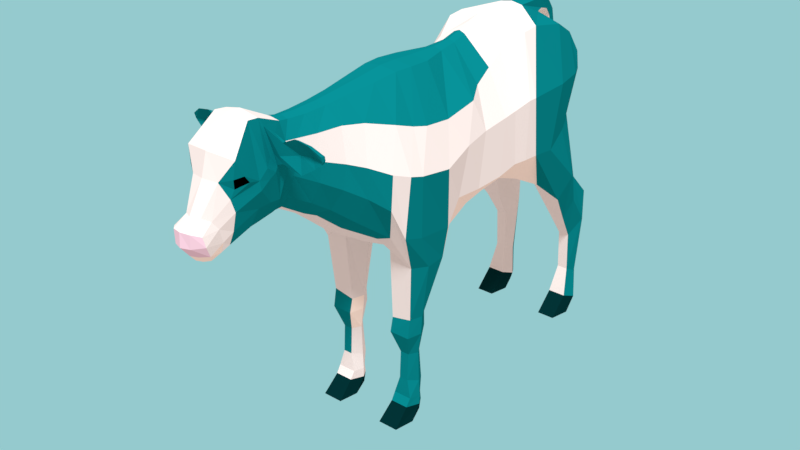# Source: Sketchfab_2017_07_26_20_12_05.blend  (saved by Blender 2.78.0; exported with 4.5.12 LTS)
import bpy
from mathutils import Matrix  # noqa: F401  (used for matrix-valued properties, if any)

bpy.ops.wm.read_factory_settings(use_empty=True)
scene = bpy.context.scene
scene.name = 'Scene'

# ---- collections
col_collection_1 = bpy.data.collections.new('Collection 1'); scene.collection.children.link(col_collection_1)

# ---- materials (node trees are filled in below, after node groups)
mat_blanc = bpy.data.materials.new('blanc')
mat_blanc.alpha_threshold = 0.0
mat_blanc.roughness = 0.5
mat_taches = bpy.data.materials.new('taches')
mat_taches.alpha_threshold = 0.0
mat_taches.roughness = 0.5
mat_noir = bpy.data.materials.new('noir')
mat_noir.alpha_threshold = 0.0
mat_noir.roughness = 0.5
mat_rose = bpy.data.materials.new('rose')
mat_rose.alpha_threshold = 0.0
mat_rose.roughness = 0.5
mat_sabots = bpy.data.materials.new('sabots')
mat_sabots.alpha_threshold = 0.0
mat_sabots.roughness = 0.5
mat_blanc_sale = bpy.data.materials.new('blanc sale')
mat_blanc_sale.alpha_threshold = 0.0
mat_blanc_sale.roughness = 0.5

# ---- material node trees
mat_blanc.use_nodes = True; mat_blanc.node_tree.nodes.clear()
_N = mat_blanc.node_tree.nodes; _L = mat_blanc.node_tree.links
n0 = _N.new('ShaderNodeOutputMaterial'); n0.name = 'Material Output'; n0.location = (300, 300)
n1 = _N.new('ShaderNodeBsdfDiffuse'); n1.name = 'Diffuse BSDF'; n1.location = (10, 300)
_L.new(n1.outputs[0], n0.inputs[0])
n0.is_active_output = True
mat_taches.use_nodes = True; mat_taches.node_tree.nodes.clear()
_N = mat_taches.node_tree.nodes; _L = mat_taches.node_tree.links
n0 = _N.new('ShaderNodeOutputMaterial'); n0.name = 'Material Output'; n0.location = (300, 300)
n1 = _N.new('ShaderNodeBsdfDiffuse'); n1.name = 'Diffuse BSDF'; n1.location = (10, 300)
n1.inputs[0].default_value = (0.001518, 0.2051, 0.2346, 1.0)
_L.new(n1.outputs[0], n0.inputs[0])
n0.is_active_output = True
mat_noir.use_nodes = True; mat_noir.node_tree.nodes.clear()
_N = mat_noir.node_tree.nodes; _L = mat_noir.node_tree.links
n0 = _N.new('ShaderNodeOutputMaterial'); n0.name = 'Material Output'; n0.location = (300, 300)
n1 = _N.new('ShaderNodeBsdfDiffuse'); n1.name = 'Diffuse BSDF'; n1.location = (10, 300)
n1.inputs[0].default_value = (0.0, 0.0, 0.0, 1.0)
_L.new(n1.outputs[0], n0.inputs[0])
n0.is_active_output = True
mat_rose.use_nodes = True; mat_rose.node_tree.nodes.clear()
_N = mat_rose.node_tree.nodes; _L = mat_rose.node_tree.links
n0 = _N.new('ShaderNodeOutputMaterial'); n0.name = 'Material Output'; n0.location = (300, 300)
n1 = _N.new('ShaderNodeBsdfDiffuse'); n1.name = 'Diffuse BSDF'; n1.location = (10, 300)
n1.inputs[0].default_value = (0.8, 0.6243, 0.7695, 1.0)
_L.new(n1.outputs[0], n0.inputs[0])
n0.is_active_output = True
mat_sabots.use_nodes = True; mat_sabots.node_tree.nodes.clear()
_N = mat_sabots.node_tree.nodes; _L = mat_sabots.node_tree.links
n0 = _N.new('ShaderNodeOutputMaterial'); n0.name = 'Material Output'; n0.location = (300, 300)
n1 = _N.new('ShaderNodeBsdfDiffuse'); n1.name = 'Diffuse BSDF'; n1.location = (10, 300)
n1.inputs[0].default_value = (0.0006071, 0.02416, 0.02732, 1.0)
_L.new(n1.outputs[0], n0.inputs[0])
n0.is_active_output = True
mat_blanc_sale.use_nodes = True; mat_blanc_sale.node_tree.nodes.clear()
_N = mat_blanc_sale.node_tree.nodes; _L = mat_blanc_sale.node_tree.links
n0 = _N.new('ShaderNodeOutputMaterial'); n0.name = 'Material Output'; n0.location = (300, 300)
n1 = _N.new('ShaderNodeBsdfDiffuse'); n1.name = 'Diffuse BSDF'; n1.location = (10, 300)
n1.inputs[0].default_value = (1.0, 0.9165, 0.8322, 1.0)
_L.new(n1.outputs[0], n0.inputs[0])
n0.is_active_output = True

# ---- world
world_world = bpy.data.worlds.new('World'); scene.world = world_world
world_world.use_nodes = True; world_world.node_tree.nodes.clear()
_N = world_world.node_tree.nodes; _L = world_world.node_tree.links
n0 = _N.new('ShaderNodeOutputWorld'); n0.name = 'World Output'; n0.location = (450, 300)
n1 = _N.new('ShaderNodeBackground'); n1.name = 'Background'; n1.location = (10, 300)
n1.inputs[0].default_value = (0.3021, 0.59, 0.6152, 1.0)
n2 = _N.new('ShaderNodeLightPath'); n2.name = 'Light Path'; n2.location = (-254, 585)
n3 = _N.new('ShaderNodeBackground'); n3.name = 'Background.001'; n3.location = (0, 117)
n3.inputs[0].default_value = (0.6939, 0.547, 0.4957, 1.0)
n4 = _N.new('ShaderNodeMixShader'); n4.name = 'Mix Shader'; n4.location = (230, 316)
_L.new(n1.outputs[0], n4.inputs[2])
_L.new(n4.outputs[0], n0.inputs[0])
_L.new(n2.outputs[0], n4.inputs[0])
_L.new(n3.outputs[0], n4.inputs[1])
n0.is_active_output = True
world_world.color = (0.05088, 0.05088, 0.05088)
world_world.use_sun_shadow = False
world_world.sun_shadow_jitter_overblur = 0.0
world_world.cycles.sampling_method = 'MANUAL'

# ---- lights
light_sun = bpy.data.lights.new('Sun', 'SUN')
light_sun.transmission_factor = 0.0
light_sun.angle = 0.1993
light_sun.energy = 3.0
light_sun.shadow_buffer_clip_start = 0.5
light_sun.shadow_soft_size = 0.1
light_sun.shadow_cascade_max_distance = 1000.0

# ---- meshes
me_veau = bpy.data.meshes.new('veau')
me_veau.from_pydata([(0.6072, -0.06305, 4.215), (0.5782, -0.1393, 2.8), (0.6547, 0.1923, 4.131), (0.6861, 0.121, 2.313), (0.689, 0.7994, 4.046), (0.7531, 0.6565, 2.276), (0.6991, 1.279, 4.141), (0.6536, 0.9115, 2.599), (0.5356, 1.58, 4.22), (0.5759, 1.362, 2.701), (0.4817, 1.886, 4.353), (0.5718, 1.697, 2.756), (0.4785, 2.141, 4.506), (0.5718, 2.138, 2.797), (0.5899, 2.481, 4.68), (0.6267, 2.387, 2.695), (0.5897, 3.304, 4.599), (0.7834, 3.255, 2.105), (0.6021, 3.796, 4.114), (0.6937, 3.674, 2.656), (0.3734, -0.7084, 4.348), (0.3145, -0.8549, 3.358), (0.3012, -1.015, 4.337), (0.2531, -1.099, 3.519), (0.2441, -1.273, 4.347), (0.2023, -1.4, 3.689), (0.2874, -1.563, 4.353), (0.2262, -1.564, 3.644), (0.3206, -1.689, 4.339), (0.249, -1.681, 3.631), (0.3783, -1.837, 4.231), (0.2495, -1.816, 3.643), (0.303, -2.236, 4.111), (0.2126, -2.276, 3.466), (0.1863, -2.471, 3.794), (0.1978, -2.381, 3.416), (0.2162, -2.631, 3.694), (0.1932, -2.521, 3.372), (0.1185, -1.619, 3.554), (0.1227, -1.772, 3.514), (0.3701, 0.09909, 2.535), (0.3365, -0.09341, 2.693), (0.1402, -0.7084, 4.528), (0.2065, 0.03167, 4.602), (0.1092, -0.874, 3.232), (0.1995, 2.107, 2.688), (0.1995, 1.665, 2.647), (0.2456, -1.947, 4.755), (0.2618, -1.75, 4.64), (0.07931, 1.899, 4.704), (0.1082, 2.233, 4.748), (0.1293, -1.927, 3.498), (0.3555, 0.6779, 2.439), (0.1211, -1.015, 4.517), (0.2374, 0.3767, 4.644), (0.2431, 0.9546, 4.628), (0.139, -1.108, 3.358), (0.3909, 2.416, 2.732), (0.3222, -2.258, 4.228), (0.14, 2.54, 4.8), (0.1042, -2.311, 3.391), (0.1995, 0.9017, 2.477), (0.1006, -1.253, 4.526), (0.1224, 1.379, 4.622), (0.1185, -1.423, 3.555), (0.1967, 2.988, 2.841), (0.1099, -2.545, 3.837), (0.1649, 3.435, 4.661), (0.1045, -2.386, 3.351), (0.1995, 1.373, 2.584), (0.2433, -1.583, 4.51), (0.2974, 3.85, 4.229), (0.2974, 3.566, 3.101), (0.106, -2.555, 3.345), (0.1219, -2.715, 3.724), (0.08587, 1.68, 4.645), (0.6727, 3.623, 1.636), (0.6393, 3.887, 2.205), (0.4515, 3.623, 1.636), (0.4849, 3.887, 2.205), (0.6389, 3.862, 1.259), (0.6393, 4.228, 1.854), (0.4853, 3.862, 1.259), (0.4849, 4.228, 1.854), (0.6389, 3.898, 0.6678), (0.6026, 4.191, 0.5239), (0.4853, 3.898, 0.6678), (0.5217, 4.191, 0.5239), (0.691, 3.786, 0.2669), (0.6393, 4.156, 0.1324), (0.4333, 3.786, 0.2669), (0.4849, 4.156, 0.1324), (0.691, 3.503, 0.0), (0.6393, 4.084, 0.0), (0.4333, 3.503, 0.0), (0.4849, 4.084, 0.0), (0.6279, 0.1349, 1.274), (0.5617, 0.547, 1.274), (0.3441, 0.1349, 1.274), (0.4113, 0.547, 1.274), (0.5484, 0.2446, 0.9554), (0.5273, 0.488, 0.9597), (0.4237, 0.2446, 0.9554), (0.4457, 0.488, 0.9597), (0.5484, 0.2265, 0.5676), (0.5273, 0.5373, 0.458), (0.4237, 0.2265, 0.5676), (0.4457, 0.5373, 0.458), (0.614, 0.2023, 0.3196), (0.5617, 0.4752, 0.2817), (0.3581, 0.2023, 0.3196), (0.4113, 0.4752, 0.2817), (0.6101, 0.1345, 0.2173), (0.5617, 0.4918, 0.1456), (0.362, 0.1345, 0.2173), (0.4113, 0.4918, 0.1456), (0.6279, -0.09912, 0.0), (0.5617, 0.4605, 0.0), (0.3441, -0.09912, 0.0), (0.4113, 0.4605, 0.0), (0.6267, 2.932, 2.409), (0.5898, 2.736, 4.706), (0.1649, 3.033, 4.833), (0.221, 2.747, 2.783), (0.4593, -0.4256, 4.313), (0.4311, -0.5633, 3.123), (0.2063, -0.5818, 2.99), (0.1556, -0.4067, 4.556), (0.7551, -0.291, 3.717), (0.7551, -0.3222, 3.274), (0.7974, -0.1187, 2.845), (0.8421, -0.07572, 3.646), (0.7974, 0.6991, 2.692), (0.8727, 0.5976, 3.523), (0.7543, 0.9639, 2.977), (0.8235, 1.049, 3.663), (0.7795, 1.341, 2.97), (0.7894, 1.437, 3.721), (0.8036, 1.753, 2.994), (0.8036, 1.839, 3.775), (0.8106, 2.081, 3.059), (0.8193, 2.02, 3.812), (0.8511, 2.268, 3.065), (0.9069, 2.206, 3.916), (0.9109, 2.769, 3.061), (0.8932, 2.997, 3.922), (0.6291, 3.58, 3.267), (0.6267, 3.8, 3.87), (0.4841, -0.7626, 3.938), (0.4841, -0.8168, 3.642), (0.3787, -1.046, 4.037), (0.3787, -1.077, 3.793), (0.2991, -1.31, 4.119), (0.2711, -1.366, 3.949), (0.3012, -1.576, 4.195), (0.2625, -1.507, 3.891), (0.347, -1.67, 4.201), (0.3094, -1.622, 3.78), (0.38, -1.822, 4.092), (0.3281, -1.774, 3.803), (0.303, -2.243, 3.853), (0.2578, -2.251, 3.623), (0.2242, -2.411, 3.702), (0.222, -2.367, 3.531), (0.2474, -2.617, 3.579), (0.2339, -2.56, 3.448), (0.1097, -2.617, 3.423), (0.1143, -2.715, 3.553), (0.2974, 3.87, 3.87), (0.2974, 3.654, 3.345), (0.8999, 2.432, 3.09), (0.923, 2.317, 3.925), (0.6074, -0.561, 3.859), (0.6074, -0.5476, 3.464), (0.3699, -2.083, 4.156), (0.2489, -2.003, 3.584), (0.122, -2.124, 3.46), (0.3749, -2.154, 4.25), (0.307, -1.932, 3.78), (0.3868, -1.945, 4.017), (0.3773, -1.956, 4.129), (0.2782, -2.278, 4.003), (0.1887, -2.348, 4.192), (0.3522, -2.245, 4.442), (0.8419, 3.511, 2.398), (0.557, 3.63, 4.411), (0.1944, 3.698, 4.494), (0.211, 3.245, 2.925), (0.7512, 3.755, 1.908), (0.373, 3.755, 1.908), (0.7512, 4.045, 1.495), (0.373, 4.045, 1.495), (0.6831, 4.045, 0.5958), (0.4412, 4.045, 0.5958), (0.7512, 3.971, 0.1996), (0.373, 3.971, 0.1996), (0.7512, 3.793, 0.0), (0.373, 3.793, 0.0), (0.7434, 3.554, 3.885), (0.7454, 3.297, 3.135), (0.1214, 3.577, 4.67), (0.1214, 3.554, 4.818), (0.09256, 3.756, 4.619), (0.09256, 3.792, 4.747), (0.07745, 3.858, 4.498), (0.07745, 3.934, 4.58), (0.06922, 3.922, 4.308), (0.06922, 4.003, 4.337), (0.07255, 3.948, 4.038), (0.07255, 4.024, 4.04), (0.07052, 3.937, 3.761), (0.07052, 4.006, 3.762), (0.06867, 3.931, 3.374), (0.06867, 3.989, 3.375), (0.0676, 3.931, 3.152), (0.0676, 3.99, 3.153), (0.1312, 3.944, 2.982), (0.1312, 4.044, 2.983), (0.1412, 3.949, 2.76), (0.1412, 4.049, 2.761), (0.05863, 4.09, 2.533), (0.05863, 4.117, 2.533), (0.4113, 0.5381, 1.459), (0.3441, 0.1807, 1.469), (0.6279, 0.1789, 1.527), (0.5617, 0.5407, 1.52), (0.7953, 0.3314, 2.295), (0.6959, 0.3869, 4.089), (0.2589, 0.6313, 4.645), (0.1903, 0.3678, 2.462), (0.6756, 0.341, 1.274), (0.2974, 0.341, 1.274), (0.6155, 0.3663, 0.9575), (0.3576, 0.3663, 0.9575), (0.6155, 0.3819, 0.5128), (0.3576, 0.3819, 0.5128), (0.6386, 0.3702, 0.2963), (0.3339, 0.3695, 0.2964), (0.6493, 0.3543, 0.1732), (0.3231, 0.3534, 0.1734), (0.6756, 0.1807, 0.0), (0.2974, 0.1807, 0.0), (0.8679, 0.1112, 3.596), (0.8396, 0.1349, 2.779), (0.6756, 0.3624, 1.524), (0.2974, 0.3619, 1.464), (0.4013, -1.567, 4.339), (0.4107, -1.689, 4.324), (0.1185, -1.394, 4.553), (0.2375, -1.799, 4.739), (0.4212, -1.605, 4.265), (0.4339, -1.67, 4.237), (0.4646, -1.689, 4.49), (0.4544, -1.62, 4.463), (0.2244, -1.416, 4.357), (0.3281, -1.745, 4.321), (0.2874, -1.441, 4.148), (0.3756, -1.717, 4.147), (0.6646, -1.613, 4.187), (0.6747, -1.647, 4.164), (0.6268, -1.6, 4.364), (0.6509, -1.7, 4.581), (0.6276, -1.557, 4.373), (0.6482, -1.634, 4.546), (0.8363, -1.588, 4.282), (0.8444, -1.621, 4.273), (0.7982, -1.588, 4.377), (0.8206, -1.683, 4.545), (0.791, -1.538, 4.379), (0.8183, -1.627, 4.525), (0.9325, -1.577, 4.347), (0.9363, -1.614, 4.346), (0.9552, -1.622, 4.381), (0.953, -1.645, 4.451), (0.952, -1.574, 4.388), (0.9463, -1.577, 4.434), (0.0, 0.03167, 4.633), (0.0, -0.06907, 2.561), (0.0, 0.3767, 4.674), (0.0, 0.08456, 2.466), (0.0, 0.9546, 4.658), (0.0, 0.5986, 2.385), (0.0, 1.379, 4.652), (0.0, 0.9017, 2.441), (0.0, 1.68, 4.675), (0.0, 1.373, 2.548), (0.0, 1.899, 4.735), (0.0, 1.665, 2.611), (0.0, 2.233, 4.778), (0.0, 2.107, 2.653), (0.0, 2.54, 4.83), (0.0, 3.435, 4.692), (0.0, 3.85, 4.229), (0.0, 3.526, 3.128), (0.0, -0.7084, 4.558), (0.0, -0.8782, 3.132), (0.0, -1.015, 4.547), (0.0, -1.108, 3.32), (0.0, -1.253, 4.556), (0.0, -1.423, 3.512), (0.0, -1.406, 4.581), (0.0, -1.648, 3.524), (0.0, -1.823, 4.798), (0.0, -1.8, 3.491), (0.0, -1.993, 4.806), (0.0, -1.973, 3.467), (0.0, -2.395, 4.207), (0.0, -2.323, 3.366), (0.0, -2.598, 3.851), (0.0, -2.398, 3.332), (0.0, -2.744, 3.729), (0.0, -2.567, 3.328), (-0.6072, -0.06305, 4.215), (-0.5782, -0.1393, 2.8), (-0.6547, 0.1923, 4.131), (-0.6861, 0.121, 2.313), (-0.689, 0.7994, 4.046), (-0.7531, 0.6565, 2.276), (-0.6991, 1.279, 4.141), (-0.6536, 0.9115, 2.599), (-0.5356, 1.58, 4.22), (-0.5759, 1.362, 2.701), (-0.4817, 1.886, 4.353), (-0.5718, 1.697, 2.756), (-0.4785, 2.141, 4.506), (-0.5718, 2.138, 2.797), (-0.5899, 2.481, 4.68), (-0.6267, 2.387, 2.695), (-0.5897, 3.304, 4.599), (-0.7834, 3.255, 2.105), (-0.6021, 3.796, 4.114), (-0.6937, 3.674, 2.656), (-0.3734, -0.7084, 4.348), (-0.3145, -0.8549, 3.358), (-0.3012, -1.015, 4.337), (-0.2531, -1.099, 3.519), (-0.2441, -1.273, 4.347), (-0.2023, -1.4, 3.689), (-0.2874, -1.563, 4.353), (-0.2262, -1.564, 3.644), (-0.3206, -1.689, 4.339), (-0.249, -1.681, 3.631), (-0.3783, -1.837, 4.231), (-0.2495, -1.816, 3.643), (-0.303, -2.236, 4.111), (-0.2126, -2.276, 3.466), (-0.1863, -2.471, 3.794), (-0.1978, -2.381, 3.416), (-0.2162, -2.631, 3.694), (-0.1932, -2.521, 3.372), (-0.1185, -1.619, 3.554), (-0.1227, -1.772, 3.514), (-0.3701, 0.09909, 2.535), (-0.3365, -0.09341, 2.693), (-0.1402, -0.7084, 4.528), (-0.2065, 0.03167, 4.602), (-0.1092, -0.874, 3.232), (-0.1995, 2.107, 2.688), (-0.1995, 1.665, 2.647), (-0.2456, -1.947, 4.755), (-0.2618, -1.75, 4.64), (-0.07931, 1.899, 4.704), (-0.1082, 2.233, 4.748), (-0.1293, -1.927, 3.498), (-0.3555, 0.6779, 2.439), (-0.1211, -1.015, 4.517), (-0.2374, 0.3767, 4.644), (-0.2431, 0.9546, 4.628), (-0.139, -1.108, 3.358), (-0.3909, 2.416, 2.732), (-0.3222, -2.258, 4.228), (-0.14, 2.54, 4.8), (-0.1042, -2.311, 3.391), (-0.1995, 0.9017, 2.477), (-0.1006, -1.253, 4.526), (-0.1224, 1.379, 4.622), (-0.1185, -1.423, 3.555), (-0.1967, 2.988, 2.841), (-0.1099, -2.545, 3.837), (-0.1649, 3.435, 4.661), (-0.1045, -2.386, 3.351), (-0.1995, 1.373, 2.584), (-0.2433, -1.583, 4.51), (-0.2974, 3.85, 4.229), (-0.2974, 3.566, 3.101), (-0.106, -2.555, 3.345), (-0.1219, -2.715, 3.724), (-0.08587, 1.68, 4.645), (-0.6727, 3.623, 1.636), (-0.6393, 3.887, 2.205), (-0.4515, 3.623, 1.636), (-0.4849, 3.887, 2.205), (-0.6389, 3.862, 1.259), (-0.6393, 4.228, 1.854), (-0.4853, 3.862, 1.259), (-0.4849, 4.228, 1.854), (-0.6389, 3.898, 0.6678), (-0.6026, 4.191, 0.5239), (-0.4853, 3.898, 0.6678), (-0.5217, 4.191, 0.5239), (-0.691, 3.786, 0.2669), (-0.6393, 4.156, 0.1324), (-0.4333, 3.786, 0.2669), (-0.4849, 4.156, 0.1324), (-0.691, 3.503, 0.0), (-0.6393, 4.084, 0.0), (-0.4333, 3.503, 0.0), (-0.4849, 4.084, 0.0), (-0.6279, 0.1349, 1.274), (-0.5617, 0.547, 1.274), (-0.3441, 0.1349, 1.274), (-0.4113, 0.547, 1.274), (-0.5484, 0.2446, 0.9554), (-0.5273, 0.488, 0.9597), (-0.4237, 0.2446, 0.9554), (-0.4457, 0.488, 0.9597), (-0.5484, 0.2265, 0.5676), (-0.5273, 0.5373, 0.458), (-0.4237, 0.2265, 0.5676), (-0.4457, 0.5373, 0.458), (-0.614, 0.2023, 0.3196), (-0.5617, 0.4752, 0.2817), (-0.3581, 0.2023, 0.3196), (-0.4113, 0.4752, 0.2817), (-0.6101, 0.1345, 0.2173), (-0.5617, 0.4918, 0.1456), (-0.362, 0.1345, 0.2173), (-0.4113, 0.4918, 0.1456), (-0.6279, -0.09912, 0.0), (-0.5617, 0.4605, 0.0), (-0.3441, -0.09912, 0.0), (-0.4113, 0.4605, 0.0), (0.0, 3.033, 4.863), (-0.6267, 2.932, 2.409), (-0.5898, 2.736, 4.706), (-0.1649, 3.033, 4.833), (-0.221, 2.747, 2.783), (0.0, -0.4067, 4.586), (0.0, -0.5872, 2.886), (-0.4593, -0.4256, 4.313), (-0.4311, -0.5633, 3.123), (-0.2063, -0.5818, 2.99), (-0.1556, -0.4067, 4.556), (0.0, 3.618, 3.474), (0.0, 3.841, 3.87), (0.0, -2.755, 3.552), (0.0, -2.64, 3.412), (-0.7551, -0.291, 3.717), (-0.7551, -0.3222, 3.274), (-0.7974, -0.1187, 2.845), (-0.8421, -0.07572, 3.646), (-0.7974, 0.6991, 2.692), (-0.8727, 0.5976, 3.523), (-0.7543, 0.9639, 2.977), (-0.8235, 1.049, 3.663), (-0.7795, 1.341, 2.97), (-0.7894, 1.437, 3.721), (-0.8036, 1.753, 2.994), (-0.8036, 1.839, 3.775), (-0.8106, 2.081, 3.059), (-0.8193, 2.02, 3.812), (-0.8511, 2.268, 3.065), (-0.9069, 2.206, 3.916), (-0.9109, 2.769, 3.061), (-0.8932, 2.997, 3.922), (-0.6291, 3.58, 3.267), (-0.6267, 3.8, 3.87), (-0.4841, -0.7626, 3.938), (-0.4841, -0.8168, 3.642), (-0.3787, -1.046, 4.037), (-0.3787, -1.077, 3.793), (-0.2991, -1.31, 4.119), (-0.2711, -1.366, 3.949), (-0.3012, -1.576, 4.195), (-0.2625, -1.507, 3.891), (-0.347, -1.67, 4.201), (-0.3094, -1.622, 3.78), (-0.38, -1.822, 4.092), (-0.3281, -1.774, 3.803), (-0.303, -2.243, 3.853), (-0.2578, -2.251, 3.623), (-0.2242, -2.411, 3.702), (-0.222, -2.367, 3.531), (-0.2474, -2.617, 3.579), (-0.2339, -2.56, 3.448), (-0.1097, -2.617, 3.423), (-0.1143, -2.715, 3.553), (-0.2974, 3.87, 3.87), (-0.2974, 3.654, 3.345), (-0.8999, 2.432, 3.09), (-0.923, 2.317, 3.925), (-0.6074, -0.561, 3.859), (-0.6074, -0.5476, 3.464), (0.0, 2.432, 2.679), (0.0, 2.754, 2.737), (0.0, -2.315, 4.483), (0.0, -2.178, 3.436), (-0.3699, -2.083, 4.156), (-0.2489, -2.003, 3.584), (-0.122, -2.124, 3.46), (-0.3749, -2.154, 4.25), (-0.307, -1.932, 3.78), (-0.3868, -1.945, 4.017), (-0.3773, -1.956, 4.129), (-0.2782, -2.278, 4.003), (-0.1887, -2.348, 4.192), (-0.3522, -2.245, 4.442), (0.0, 3.698, 4.509), (-0.8419, 3.511, 2.398), (-0.557, 3.63, 4.411), (-0.1944, 3.698, 4.494), (-0.211, 3.245, 2.925), (-0.7512, 3.755, 1.908), (-0.373, 3.755, 1.908), (-0.7512, 4.045, 1.495), (-0.373, 4.045, 1.495), (-0.6831, 4.045, 0.5958), (-0.4412, 4.045, 0.5958), (-0.7512, 3.971, 0.1996), (-0.373, 3.971, 0.1996), (-0.7512, 3.793, 0.0), (-0.373, 3.793, 0.0), (-0.7434, 3.554, 3.885), (-0.7454, 3.297, 3.135), (0.0, 3.006, 2.791), (0.0, 3.263, 2.902), (-0.1214, 3.577, 4.67), (0.0, 3.598, 4.604), (-0.1214, 3.554, 4.818), (0.0, 3.554, 4.884), (-0.09256, 3.756, 4.619), (0.0, 3.749, 4.556), (-0.09256, 3.792, 4.747), (0.0, 3.817, 4.801), (-0.07745, 3.858, 4.498), (0.0, 3.829, 4.455), (-0.07745, 3.934, 4.58), (0.0, 3.974, 4.61), (-0.06922, 3.922, 4.308), (0.0, 3.887, 4.289), (-0.06922, 4.003, 4.337), (0.0, 4.041, 4.344), (-0.07255, 3.948, 4.038), (0.0, 3.913, 4.032), (-0.07255, 4.024, 4.04), (0.0, 4.057, 4.035), (-0.07052, 3.937, 3.761), (0.0, 3.905, 3.757), (-0.07052, 4.006, 3.762), (0.0, 4.036, 3.759), (-0.06867, 3.931, 3.374), (0.0, 3.904, 3.371), (-0.06867, 3.989, 3.375), (0.0, 4.015, 3.372), (-0.0676, 3.931, 3.152), (0.0, 3.904, 3.149), (-0.0676, 3.99, 3.153), (0.0, 4.016, 3.15), (-0.1312, 3.944, 2.982), (0.0, 3.898, 2.976), (-0.1312, 4.044, 2.983), (0.0, 4.088, 2.978), (-0.1412, 3.949, 2.76), (0.0, 3.903, 2.754), (-0.1412, 4.049, 2.761), (0.0, 4.093, 2.756), (-0.05863, 4.09, 2.533), (0.0, 4.078, 2.531), (-0.05863, 4.117, 2.533), (0.0, 4.129, 2.532), (-0.4113, 0.5381, 1.459), (-0.3441, 0.1807, 1.469), (-0.6279, 0.1789, 1.527), (-0.5617, 0.5407, 1.52), (0.0, 0.3416, 2.413), (0.0, 0.6313, 4.675), (-0.7953, 0.3314, 2.295), (-0.6959, 0.3869, 4.089), (-0.2589, 0.6313, 4.645), (-0.1903, 0.3678, 2.462), (-0.6756, 0.341, 1.274), (-0.2974, 0.341, 1.274), (-0.6155, 0.3663, 0.9575), (-0.3576, 0.3663, 0.9575), (-0.6155, 0.3819, 0.5128), (-0.3576, 0.3819, 0.5128), (-0.6386, 0.3702, 0.2963), (-0.3339, 0.3695, 0.2964), (-0.6493, 0.3543, 0.1732), (-0.3231, 0.3534, 0.1734), (-0.6756, 0.1807, 0.0), (-0.2974, 0.1807, 0.0), (-0.8679, 0.1112, 3.596), (-0.8396, 0.1349, 2.779), (-0.6756, 0.3624, 1.524), (-0.2974, 0.3619, 1.464), (-0.4013, -1.567, 4.339), (-0.4107, -1.689, 4.324), (-0.1185, -1.394, 4.553), (-0.2375, -1.799, 4.739), (-0.4212, -1.605, 4.265), (-0.4339, -1.67, 4.237), (-0.4646, -1.689, 4.49), (-0.4544, -1.62, 4.463), (-0.2244, -1.416, 4.357), (-0.3281, -1.745, 4.321), (-0.2874, -1.441, 4.148), (-0.3756, -1.717, 4.147), (-0.6646, -1.613, 4.187), (-0.6747, -1.647, 4.164), (-0.6268, -1.6, 4.364), (-0.6509, -1.7, 4.581), (-0.6276, -1.557, 4.373), (-0.6482, -1.634, 4.546), (-0.8363, -1.588, 4.282), (-0.8444, -1.621, 4.273), (-0.7982, -1.588, 4.377), (-0.8206, -1.683, 4.545), (-0.791, -1.538, 4.379), (-0.8183, -1.627, 4.525), (-0.9325, -1.577, 4.347), (-0.9363, -1.614, 4.346), (-0.9552, -1.622, 4.381), (-0.953, -1.645, 4.451), (-0.952, -1.574, 4.388), (-0.9463, -1.577, 4.434)], [], [(129, 1, 3, 130), (243, 226, 5, 132), (132, 5, 7, 134), (134, 7, 9, 136), (136, 9, 11, 138), (138, 11, 13, 140), (140, 13, 15, 142), (170, 120, 17, 144), (199, 184, 19, 146), (172, 124, 20, 148), (148, 20, 22, 150), (150, 22, 24, 152), (152, 24, 254, 256), (28, 156, 251, 247), (257, 255, 30, 158), (179, 180, 181, 160), (160, 181, 34, 162), (162, 34, 36, 164), (39, 38, 27, 29), (41, 40, 3, 1), (127, 42, 20, 124), (126, 41, 1, 125), (46, 45, 13, 11), (249, 47, 30, 255), (50, 49, 10, 12), (51, 39, 29, 31), (245, 222, 99, 231), (42, 53, 22, 20), (228, 54, 2, 227), (56, 44, 21, 23), (45, 57, 15, 13), (177, 58, 32, 174), (59, 50, 12, 14), (176, 51, 31, 175), (52, 61, 7, 5), (53, 62, 24, 22), (63, 55, 4, 6), (64, 56, 23, 25), (123, 65, 17, 120), (182, 66, 34, 181), (122, 59, 14, 121), (68, 60, 33, 35), (61, 69, 9, 7), (62, 248, 254, 24), (168, 71, 18, 147), (166, 73, 37, 165), (75, 63, 6, 8), (38, 64, 25, 27), (72, 19, 77, 79), (66, 74, 36, 34), (54, 43, 0, 2), (186, 67, 16, 185), (73, 68, 35, 37), (69, 46, 11, 9), (48, 28, 247, 252), (49, 75, 8, 10), (286, 284, 75, 49), (300, 302, 249, 248), (285, 287, 46, 69), (311, 309, 68, 73), (507, 291, 67, 186), (278, 276, 43, 54), (308, 310, 74, 66), (301, 299, 64, 38), (284, 282, 63, 75), (446, 311, 73, 166), (444, 292, 71, 168), (298, 300, 248, 62), (283, 285, 69, 61), (309, 307, 60, 68), (432, 290, 59, 122), (306, 308, 66, 182), (299, 297, 56, 64), (282, 280, 55, 63), (296, 298, 62, 53), (281, 283, 61, 52), (496, 305, 51, 176), (290, 288, 50, 59), (495, 306, 182, 183), (297, 295, 44, 56), (575, 278, 54, 228), (294, 296, 53, 42), (574, 281, 52, 229), (305, 303, 39, 51), (288, 286, 49, 50), (302, 304, 47, 249), (287, 289, 45, 46), (438, 277, 41, 126), (437, 294, 42, 127), (277, 279, 40, 41), (303, 301, 38, 39), (79, 77, 81, 83), (187, 72, 79, 189), (184, 17, 76, 188), (17, 65, 78, 76), (191, 83, 87, 193), (188, 76, 80, 190), (189, 79, 83, 191), (76, 78, 82, 80), (87, 85, 89, 91), (80, 82, 86, 84), (83, 81, 85, 87), (190, 80, 84, 192), (194, 88, 92, 196), (192, 84, 88, 194), (193, 87, 91, 195), (84, 86, 90, 88), (197, 95, 93, 196), (195, 91, 95, 197), (88, 90, 94, 92), (91, 89, 93, 95), (99, 97, 101, 103), (224, 223, 98, 96), (244, 224, 96, 230), (222, 225, 97, 99), (233, 103, 107, 235), (230, 96, 100, 232), (231, 99, 103, 233), (96, 98, 102, 100), (104, 106, 110, 108), (100, 102, 106, 104), (103, 101, 105, 107), (232, 100, 104, 234), (111, 109, 113, 115), (107, 105, 109, 111), (234, 104, 108, 236), (235, 107, 111, 237), (239, 115, 119, 241), (236, 108, 112, 238), (237, 111, 115, 239), (108, 110, 114, 112), (241, 119, 117, 240), (112, 114, 118, 116), (115, 113, 117, 119), (238, 112, 116, 240), (432, 122, 201, 529), (67, 122, 121, 16), (57, 123, 120, 15), (142, 15, 120, 170), (276, 437, 127, 43), (295, 438, 126, 44), (44, 126, 125, 21), (43, 127, 124, 0), (128, 0, 124, 172), (1, 129, 173, 125), (129, 128, 172, 173), (14, 143, 171, 121), (143, 142, 170, 171), (293, 443, 169, 72), (443, 444, 168, 169), (310, 445, 167, 74), (445, 446, 166, 167), (74, 167, 164, 36), (167, 166, 165, 164), (72, 169, 146, 19), (169, 168, 147, 146), (35, 163, 165, 37), (163, 162, 164, 165), (33, 161, 163, 35), (161, 160, 162, 163), (175, 178, 161, 33), (178, 179, 160, 161), (29, 157, 159, 31), (157, 257, 158, 159), (27, 155, 157, 29), (256, 154, 157, 155), (25, 153, 155, 27), (153, 152, 256, 155), (23, 151, 153, 25), (151, 150, 152, 153), (21, 149, 151, 23), (149, 148, 150, 151), (125, 173, 149, 21), (173, 172, 148, 149), (185, 198, 147, 18), (198, 199, 146, 147), (121, 171, 145, 16), (171, 170, 144, 145), (12, 141, 143, 14), (141, 140, 142, 143), (10, 139, 141, 12), (139, 138, 140, 141), (8, 137, 139, 10), (137, 136, 138, 139), (6, 135, 137, 8), (135, 134, 136, 137), (4, 133, 135, 6), (133, 132, 134, 135), (227, 242, 133, 4), (242, 243, 132, 133), (0, 128, 131, 2), (128, 129, 130, 131), (159, 158, 179, 178), (31, 159, 178, 175), (304, 495, 183, 47), (307, 496, 176, 60), (60, 176, 175, 33), (47, 183, 180, 30), (158, 30, 180, 179), (174, 32, 181, 180), (32, 58, 182, 181), (58, 177, 183, 182), (177, 174, 180, 183), (65, 524, 525, 187), (293, 72, 187, 525), (145, 144, 199, 198), (16, 145, 198, 185), (90, 195, 197, 94), (94, 197, 196, 92), (86, 193, 195, 90), (85, 192, 194, 89), (89, 194, 196, 93), (81, 190, 192, 85), (78, 189, 191, 82), (77, 188, 190, 81), (82, 191, 193, 86), (19, 184, 188, 77), (65, 187, 189, 78), (292, 507, 186, 71), (71, 186, 185, 18), (144, 17, 184, 199), (529, 201, 203, 533), (67, 291, 527, 200), (202, 531, 535, 204), (122, 67, 200, 201), (201, 200, 202, 203), (200, 527, 531, 202), (204, 535, 539, 206), (533, 203, 205, 537), (203, 202, 204, 205), (206, 539, 543, 208), (537, 205, 207, 541), (205, 204, 206, 207), (545, 209, 211, 549), (541, 207, 209, 545), (207, 206, 208, 209), (549, 211, 213, 553), (209, 208, 210, 211), (208, 543, 547, 210), (212, 551, 555, 214), (211, 210, 212, 213), (210, 547, 551, 212), (214, 555, 559, 216), (553, 213, 215, 557), (213, 212, 214, 215), (561, 217, 219, 565), (557, 215, 217, 561), (215, 214, 216, 217), (219, 218, 220, 221), (217, 216, 218, 219), (216, 559, 563, 218), (567, 569, 221, 220), (218, 563, 567, 220), (565, 219, 221, 569), (52, 5, 225, 222), (226, 3, 224, 244), (3, 40, 223, 224), (229, 52, 222, 245), (40, 229, 245, 223), (5, 226, 244, 225), (131, 130, 243, 242), (2, 131, 242, 227), (113, 238, 240, 117), (118, 241, 240, 116), (110, 237, 239, 114), (109, 236, 238, 113), (114, 239, 241, 118), (106, 235, 237, 110), (105, 234, 236, 109), (101, 232, 234, 105), (98, 231, 233, 102), (97, 230, 232, 101), (102, 233, 235, 106), (225, 244, 230, 97), (279, 574, 229, 40), (280, 575, 228, 55), (55, 228, 227, 4), (223, 245, 231, 98), (130, 3, 226, 243), (70, 26, 254, 248), (28, 48, 249, 255), (48, 70, 248, 249), (154, 26, 246, 250), (250, 246, 262, 258), (246, 253, 263, 262), (70, 48, 252, 253), (26, 154, 256, 254), (156, 28, 255, 257), (257, 157, 154, 156), (26, 70, 253, 246), (156, 154, 250, 251), (261, 260, 266, 267), (260, 259, 265, 266), (251, 250, 258, 259), (253, 252, 261, 263), (247, 251, 259, 260), (252, 247, 260, 261), (265, 264, 270, 271), (264, 268, 274, 270), (262, 263, 269, 268), (258, 262, 268, 264), (259, 258, 264, 265), (263, 261, 267, 269), (274, 275, 273, 272), (270, 274, 272, 271), (269, 267, 273, 275), (266, 265, 271, 272), (267, 266, 272, 273), (268, 269, 275, 274), (57, 493, 494, 123), (123, 494, 524, 65), (289, 493, 57, 45), (448, 449, 315, 313), (593, 451, 317, 576), (451, 453, 319, 317), (453, 455, 321, 319), (455, 457, 323, 321), (457, 459, 325, 323), (459, 461, 327, 325), (489, 463, 329, 433), (523, 465, 331, 508), (491, 467, 332, 439), (467, 469, 334, 332), (469, 471, 336, 334), (471, 606, 604, 336), (340, 597, 601, 475), (607, 477, 342, 605), (502, 479, 504, 503), (479, 481, 346, 504), (481, 483, 348, 346), (351, 341, 339, 350), (353, 313, 315, 352), (442, 439, 332, 354), (441, 440, 313, 353), (358, 323, 325, 357), (599, 605, 342, 359), (362, 324, 322, 361), (363, 343, 341, 351), (595, 581, 411, 570), (354, 332, 334, 365), (578, 577, 314, 366), (368, 335, 333, 356), (357, 325, 327, 369), (500, 497, 344, 370), (371, 326, 324, 362), (499, 498, 343, 363), (364, 317, 319, 373), (365, 334, 336, 374), (375, 318, 316, 367), (376, 337, 335, 368), (436, 433, 329, 377), (505, 504, 346, 378), (435, 434, 326, 371), (380, 347, 345, 372), (373, 319, 321, 381), (374, 336, 604, 598), (487, 466, 330, 383), (485, 484, 349, 385), (387, 320, 318, 375), (350, 339, 337, 376), (384, 391, 389, 331), (378, 346, 348, 386), (366, 314, 312, 355), (510, 509, 328, 379), (385, 349, 347, 380), (381, 321, 323, 358), (360, 602, 597, 340), (361, 322, 320, 387), (286, 361, 387, 284), (300, 598, 599, 302), (285, 381, 358, 287), (311, 385, 380, 309), (507, 510, 379, 291), (278, 366, 355, 276), (308, 378, 386, 310), (301, 350, 376, 299), (284, 387, 375, 282), (446, 485, 385, 311), (444, 487, 383, 292), (298, 374, 598, 300), (283, 373, 381, 285), (309, 380, 372, 307), (432, 435, 371, 290), (306, 505, 378, 308), (299, 376, 368, 297), (282, 375, 367, 280), (296, 365, 374, 298), (281, 364, 373, 283), (496, 499, 363, 305), (290, 371, 362, 288), (495, 506, 505, 306), (297, 368, 356, 295), (575, 578, 366, 278), (294, 354, 365, 296), (574, 579, 364, 281), (305, 363, 351, 303), (288, 362, 361, 286), (302, 599, 359, 304), (287, 358, 357, 289), (438, 441, 353, 277), (437, 442, 354, 294), (277, 353, 352, 279), (303, 351, 350, 301), (391, 395, 393, 389), (511, 513, 391, 384), (508, 512, 388, 329), (329, 388, 390, 377), (515, 517, 399, 395), (512, 514, 392, 388), (513, 515, 395, 391), (388, 392, 394, 390), (399, 403, 401, 397), (392, 396, 398, 394), (395, 399, 397, 393), (514, 516, 396, 392), (518, 520, 404, 400), (516, 518, 400, 396), (517, 519, 403, 399), (396, 400, 402, 398), (521, 520, 405, 407), (519, 521, 407, 403), (400, 404, 406, 402), (403, 407, 405, 401), (411, 415, 413, 409), (572, 408, 410, 571), (594, 580, 408, 572), (570, 411, 409, 573), (583, 585, 419, 415), (580, 582, 412, 408), (581, 583, 415, 411), (408, 412, 414, 410), (416, 420, 422, 418), (412, 416, 418, 414), (415, 419, 417, 413), (582, 584, 416, 412), (423, 427, 425, 421), (419, 423, 421, 417), (584, 586, 420, 416), (585, 587, 423, 419), (589, 591, 431, 427), (586, 588, 424, 420), (587, 589, 427, 423), (420, 424, 426, 422), (591, 590, 429, 431), (424, 428, 430, 426), (427, 431, 429, 425), (588, 590, 428, 424), (432, 529, 528, 435), (379, 328, 434, 435), (369, 327, 433, 436), (461, 489, 433, 327), (276, 355, 442, 437), (295, 356, 441, 438), (356, 333, 440, 441), (355, 312, 439, 442), (447, 491, 439, 312), (313, 440, 492, 448), (448, 492, 491, 447), (326, 434, 490, 462), (462, 490, 489, 461), (293, 384, 488, 443), (443, 488, 487, 444), (310, 386, 486, 445), (445, 486, 485, 446), (386, 348, 483, 486), (486, 483, 484, 485), (384, 331, 465, 488), (488, 465, 466, 487), (347, 349, 484, 482), (482, 484, 483, 481), (345, 347, 482, 480), (480, 482, 481, 479), (498, 345, 480, 501), (501, 480, 479, 502), (341, 343, 478, 476), (476, 478, 477, 607), (339, 341, 476, 474), (606, 474, 476, 473), (337, 339, 474, 472), (472, 474, 606, 471), (335, 337, 472, 470), (470, 472, 471, 469), (333, 335, 470, 468), (468, 470, 469, 467), (440, 333, 468, 492), (492, 468, 467, 491), (509, 330, 466, 522), (522, 466, 465, 523), (434, 328, 464, 490), (490, 464, 463, 489), (324, 326, 462, 460), (460, 462, 461, 459), (322, 324, 460, 458), (458, 460, 459, 457), (320, 322, 458, 456), (456, 458, 457, 455), (318, 320, 456, 454), (454, 456, 455, 453), (316, 318, 454, 452), (452, 454, 453, 451), (577, 316, 452, 592), (592, 452, 451, 593), (312, 314, 450, 447), (447, 450, 449, 448), (478, 501, 502, 477), (343, 498, 501, 478), (304, 359, 506, 495), (307, 372, 499, 496), (372, 345, 498, 499), (359, 342, 503, 506), (477, 502, 503, 342), (497, 503, 504, 344), (344, 504, 505, 370), (370, 505, 506, 500), (500, 506, 503, 497), (377, 511, 525, 524), (293, 525, 511, 384), (464, 522, 523, 463), (328, 509, 522, 464), (402, 406, 521, 519), (406, 404, 520, 521), (398, 402, 519, 517), (397, 401, 518, 516), (401, 405, 520, 518), (393, 397, 516, 514), (390, 394, 515, 513), (389, 393, 514, 512), (394, 398, 517, 515), (331, 389, 512, 508), (377, 390, 513, 511), (292, 383, 510, 507), (383, 330, 509, 510), (463, 523, 508, 329), (529, 533, 532, 528), (379, 526, 527, 291), (530, 534, 535, 531), (435, 528, 526, 379), (528, 532, 530, 526), (526, 530, 531, 527), (534, 538, 539, 535), (533, 537, 536, 532), (532, 536, 534, 530), (538, 542, 543, 539), (537, 541, 540, 536), (536, 540, 538, 534), (545, 549, 548, 544), (541, 545, 544, 540), (540, 544, 542, 538), (549, 553, 552, 548), (544, 548, 546, 542), (542, 546, 547, 543), (550, 554, 555, 551), (548, 552, 550, 546), (546, 550, 551, 547), (554, 558, 559, 555), (553, 557, 556, 552), (552, 556, 554, 550), (561, 565, 564, 560), (557, 561, 560, 556), (556, 560, 558, 554), (564, 568, 566, 562), (560, 564, 562, 558), (558, 562, 563, 559), (567, 566, 568, 569), (562, 566, 567, 563), (565, 569, 568, 564), (364, 570, 573, 317), (576, 594, 572, 315), (315, 572, 571, 352), (579, 595, 570, 364), (352, 571, 595, 579), (317, 573, 594, 576), (450, 592, 593, 449), (314, 577, 592, 450), (425, 429, 590, 588), (430, 428, 590, 591), (422, 426, 589, 587), (421, 425, 588, 586), (426, 430, 591, 589), (418, 422, 587, 585), (417, 421, 586, 584), (413, 417, 584, 582), (410, 414, 583, 581), (409, 413, 582, 580), (414, 418, 585, 583), (573, 409, 580, 594), (279, 352, 579, 574), (280, 367, 578, 575), (367, 316, 577, 578), (571, 410, 581, 595), (449, 593, 576, 315), (382, 598, 604, 338), (340, 605, 599, 360), (360, 599, 598, 382), (473, 600, 596, 338), (600, 608, 612, 596), (596, 612, 613, 603), (382, 603, 602, 360), (338, 604, 606, 473), (475, 607, 605, 340), (607, 475, 473, 476), (338, 596, 603, 382), (475, 601, 600, 473), (611, 617, 616, 610), (610, 616, 615, 609), (601, 609, 608, 600), (603, 613, 611, 602), (597, 610, 609, 601), (602, 611, 610, 597), (615, 621, 620, 614), (614, 620, 624, 618), (612, 618, 619, 613), (608, 614, 618, 612), (609, 615, 614, 608), (613, 619, 617, 611), (624, 622, 623, 625), (620, 621, 622, 624), (619, 625, 623, 617), (616, 622, 621, 615), (617, 623, 622, 616), (618, 624, 625, 619), (369, 436, 494, 493), (436, 377, 524, 494), (289, 357, 369, 493)])
me_veau.polygons.foreach_set('material_index', [0, 1, 5, 5, 5, 5, 5, 1, 1, 0, 0, 0, 0, 1, 1, 1, 0, 0, 1, 0, 1, 1, 5, 1, 0, 1, 0, 1, 1, 1, 5, 2, 0, 1, 5, 1, 1, 1, 5, 0, 0, 0, 5, 1, 1, 5, 1, 1, 5, 0, 1, 1, 5, 5, 1, 1, 1, 0, 5, 5, 5, 1, 0, 0, 1, 5, 5, 1, 5, 0, 0, 0, 0, 1, 1, 0, 1, 0, 0, 0, 1, 1, 0, 1, 0, 0, 5, 0, 1, 0, 0, 0, 5, 1, 0, 5, 1, 0, 0, 5, 0, 5, 1, 4, 1, 5, 0, 4, 4, 4, 4, 0, 1, 1, 0, 0, 1, 0, 1, 1, 1, 0, 1, 0, 0, 1, 0, 4, 1, 0, 1, 4, 4, 4, 4, 1, 1, 5, 5, 1, 0, 1, 1, 0, 1, 1, 0, 0, 5, 5, 3, 3, 3, 3, 1, 1, 5, 0, 0, 0, 1, 1, 1, 1, 1, 1, 1, 1, 1, 1, 1, 1, 1, 1, 1, 1, 1, 1, 0, 0, 0, 0, 0, 0, 0, 0, 0, 0, 0, 1, 0, 0, 1, 1, 0, 0, 1, 1, 1, 1, 1, 1, 1, 5, 5, 1, 1, 4, 4, 0, 1, 4, 1, 0, 1, 0, 1, 0, 5, 1, 1, 1, 0, 0, 1, 1, 0, 0, 1, 1, 0, 1, 1, 1, 1, 1, 1, 1, 0, 1, 1, 1, 0, 1, 1, 5, 0, 0, 5, 5, 5, 5, 5, 5, 0, 1, 0, 0, 0, 1, 1, 0, 4, 4, 0, 1, 4, 0, 1, 1, 5, 1, 0, 1, 0, 1, 1, 5, 1, 1, 1, 1, 1, 1, 1, 1, 1, 1, 1, 1, 1, 1, 1, 1, 1, 1, 1, 1, 1, 1, 1, 1, 1, 1, 1, 1, 1, 1, 1, 5, 5, 5, 0, 1, 5, 5, 5, 5, 5, 1, 0, 0, 0, 0, 0, 1, 1, 1, 0, 0, 1, 0, 1, 0, 5, 1, 0, 1, 0, 1, 1, 0, 5, 2, 0, 1, 5, 0, 1, 0, 5, 0, 0, 0, 5, 0, 0, 5, 1, 0, 5, 0, 1, 0, 5, 5, 1, 1, 1, 0, 5, 5, 5, 1, 0, 0, 1, 5, 5, 1, 5, 0, 0, 0, 0, 1, 1, 0, 1, 0, 0, 0, 1, 1, 0, 1, 0, 0, 5, 0, 1, 0, 0, 0, 5, 1, 0, 1, 1, 0, 0, 1, 0, 1, 1, 4, 1, 1, 0, 4, 4, 4, 4, 0, 1, 1, 0, 0, 1, 0, 1, 0, 1, 0, 1, 0, 0, 0, 0, 4, 0, 0, 0, 4, 4, 4, 4, 1, 0, 5, 5, 1, 0, 0, 1, 0, 1, 1, 0, 0, 5, 5, 3, 3, 3, 3, 0, 0, 5, 0, 0, 0, 0, 1, 1, 1, 1, 1, 1, 1, 1, 1, 1, 1, 1, 1, 0, 0, 1, 1, 0, 0, 0, 0, 0, 0, 0, 0, 0, 0, 1, 1, 0, 0, 1, 1, 0, 0, 0, 1, 1, 1, 1, 1, 1, 5, 5, 1, 1, 4, 4, 0, 5, 4, 5, 0, 0, 0, 0, 0, 5, 0, 1, 1, 0, 5, 1, 1, 5, 5, 1, 1, 5, 1, 1, 1, 1, 1, 1, 1, 5, 1, 1, 1, 5, 1, 1, 5, 5, 5, 5, 5, 5, 5, 5, 5, 0, 1, 0, 0, 0, 1, 1, 1, 4, 4, 0, 0, 4, 0, 0, 1, 5, 1, 0, 1, 0, 1, 1, 5, 1, 0, 1, 0, 1, 1, 1, 1, 0, 1, 1, 1, 1, 1, 1, 1, 1, 1, 1, 1, 1, 1, 1, 1, 1, 1, 1, 1, 1, 1, 1, 5, 5, 5])
_uv = me_veau.uv_layers.new(name='UVMap')
_uv.uv.foreach_set('vector', [0.0, 0.0, 0.0, 0.0, 0.0, 0.0, 0.0, 0.0, 0.0, 0.0, 0.0, 0.0, 0.0, 0.0, 0.0, 0.0, 0.0, 0.0, 0.0, 0.0, 0.0, 0.0, 0.0, 0.0, 0.0, 0.0, 0.0, 0.0, 0.0, 0.0, 0.0, 0.0, 0.0, 0.0, 0.0, 0.0, 0.0, 0.0, 0.0, 0.0, 0.0, 0.0, 0.0, 0.0, 0.0, 0.0, 0.0, 0.0, 0.0, 0.0, 0.0, 0.0, 0.0, 0.0, 0.0, 0.0, 0.0, 0.0, 0.0, 0.0, 0.0, 0.0, 0.0, 0.0, 0.0, 0.0, 0.0, 0.0, 0.0, 0.0, 0.0, 0.0, 0.0, 0.0, 0.0, 0.0, 0.0, 0.0, 0.0, 0.0, 0.0, 0.0, 0.0, 0.0, 0.0, 0.0, 0.0, 0.0, 0.0, 0.0, 1.0, 0.0, 1.0, 1.0, 0.0, 1.0, 0.0, 0.0, 1.0, 0.0, 1.0, 1.0, 0.0, 1.0, 0.0, 0.0, 0.0, 0.0, 0.0, 0.0, 0.0, 0.0, 0.0, 0.0, 0.0, 0.0, 0.0, 0.0, 0.0, 0.0, 0.0, 0.0, 0.0, 0.0, 0.0, 0.0, 0.0, 0.0, 0.0, 0.0, 0.0, 0.0, 0.0, 0.0, 0.0, 0.0, 0.0, 0.0, 0.0, 0.0, 0.0, 0.0, 0.0, 0.0, 0.0, 0.0, 0.0, 0.0, 0.0, 0.0, 0.0, 0.0, 0.0, 0.0, 0.0, 0.0, 0.0, 0.0, 0.0, 0.0, 0.0, 0.0, 0.0, 0.0, 0.0, 0.0, 0.0, 0.0, 0.0, 0.0, 0.0, 0.0, 0.0, 0.0, 0.0, 0.0, 0.0, 0.0, 0.0, 0.0, 0.0, 0.0, 0.0, 0.0, 0.0, 0.0, 0.0, 0.0, 0.0, 0.0, 0.0, 0.0, 0.0, 0.0, 0.0, 0.0, 0.0, 0.0, 0.0, 0.0, 0.0, 0.0, 0.0, 0.0, 0.0, 0.0, 0.0, 0.0, 0.0, 0.0, 0.0, 0.0, 0.0, 0.0, 0.0, 0.0, 0.0, 0.0, 0.0, 0.0, 0.0, 0.0, 0.0, 0.0, 0.0, 0.0, 0.0, 0.0, 0.0, 0.0, 0.0, 0.0, 0.0, 0.0, 0.0, 0.0, 0.0, 0.0, 0.0, 0.0, 0.0, 0.0, 0.0, 0.0, 0.0, 0.0, 0.0, 0.0, 0.0, 0.0, 0.0, 0.0, 0.0, 0.0, 0.0, 0.0, 0.0, 0.0, 0.0, 0.0, 0.0, 0.0, 0.0, 0.0, 0.0, 0.0, 0.0, 0.0, 0.0, 0.0, 0.0, 0.0, 0.0, 0.0, 0.0, 0.0, 0.0, 0.0, 0.0, 0.0, 0.0, 0.0, 1.0, 0.0, 1.0, 1.0, 0.0, 1.0, 0.0, 0.0, 0.0, 0.0, 0.0, 0.0, 0.0, 0.0, 0.0, 0.0, 1.0, 0.0, 1.0, 1.0, 0.0, 1.0, 0.0, 0.0, 0.0, 0.0, 0.0, 0.0, 0.0, 0.0, 0.0, 0.0, 0.0, 0.0, 0.0, 0.0, 0.0, 0.0, 0.0, 0.0, 0.0, 0.0, 0.0, 0.0, 0.0, 0.0, 0.0, 0.0, 0.0, 0.0, 0.0, 0.0, 0.0, 0.0, 0.0, 0.0, 0.0, 0.0, 0.0, 0.0, 0.0, 0.0, 0.0, 0.0, 1.0, 0.0, 1.0, 1.0, 0.0, 1.0, 0.0, 0.0, 0.0, 0.0, 0.0, 0.0, 0.0, 0.0, 0.0, 0.0, 0.0, 0.0, 0.0, 0.0, 0.0, 0.0, 0.0, 0.0, 0.0, 0.0, 0.0, 0.0, 0.0, 0.0, 0.0, 0.0, 1.0, 0.0, 1.0, 1.0, 0.0, 1.0, 0.0, 0.0, 0.0, 0.0, 0.0, 0.0, 0.0, 0.0, 0.0, 0.0, 0.0, 0.0, 0.0, 0.0, 0.0, 0.0, 0.0, 0.0, 0.0, 0.0, 0.0, 0.0, 0.0, 0.0, 0.0, 0.0, 0.0, 0.0, 0.0, 0.0, 0.0, 0.0, 0.0, 0.0, 0.0, 0.0, 0.0, 0.0, 0.0, 0.0, 0.0, 0.0, 0.0, 0.0, 0.0, 0.0, 0.0, 0.0, 0.0, 0.0, 0.0, 0.0, 0.0, 0.0, 0.0, 0.0, 0.0, 0.0, 0.0, 0.0, 0.0, 0.0, 0.0, 0.0, 0.0, 0.0, 0.0, 0.0, 0.0, 0.0, 0.0, 0.0, 0.0, 0.0, 0.0, 0.0, 0.0, 0.0, 0.0, 0.0, 0.0, 0.0, 0.0, 0.0, 0.0, 0.0, 0.0, 0.0, 0.0, 0.0, 0.0, 0.0, 0.0, 0.0, 0.0, 0.0, 0.0, 0.0, 0.0, 0.0, 0.0, 0.0, 0.0, 0.0, 0.0, 0.0, 0.0, 0.0, 0.0, 0.0, 0.0, 0.0, 0.0, 0.0, 0.0, 0.0, 0.0, 0.0, 0.0, 0.0, 0.0, 0.0, 0.0, 0.0, 0.0, 0.0, 0.0, 0.0, 0.0, 0.0, 0.0, 0.0, 0.0, 0.0, 0.0, 0.0, 0.0, 0.0, 0.0, 0.0, 0.0, 0.0, 0.0, 0.0, 0.0, 0.0, 0.0, 0.0, 0.0, 0.0, 0.0, 0.0, 0.0, 0.0, 0.0, 0.0, 0.0, 0.0, 0.0, 0.0, 0.0, 0.0, 0.0, 0.0, 0.0, 0.0, 0.0, 0.0, 0.0, 0.0, 0.0, 0.0, 0.0, 0.0, 0.0, 0.0, 0.0, 0.0, 0.0, 0.0, 0.0, 0.0, 0.0, 0.0, 0.0, 0.0, 0.0, 0.0, 0.0, 0.0, 0.0, 0.0, 0.0, 0.0, 0.0, 0.0, 0.0, 0.0, 0.0, 0.0, 0.0, 0.0, 0.0, 0.0, 0.0, 0.0, 0.0, 0.0, 0.0, 0.0, 0.0, 0.0, 0.0, 0.0, 0.0, 0.0, 0.0, 0.0, 0.0, 0.0, 0.0, 0.0, 0.0, 0.0, 0.0, 0.0, 0.0, 0.0, 0.0, 0.0, 0.0, 0.0, 0.0, 0.0, 0.0, 0.0, 0.0, 0.0, 0.0, 0.0, 0.0, 0.0, 0.0, 0.0, 0.0, 0.0, 0.0, 0.0, 0.0, 0.0, 0.0, 0.0, 0.0, 0.0, 0.0, 0.0, 0.0, 0.0, 0.0, 0.0, 0.0, 0.0, 0.0, 0.0, 0.0, 0.0, 0.0, 0.0, 0.0, 0.0, 0.0, 0.0, 0.0, 0.0, 0.0, 0.0, 0.0, 0.0, 0.0, 0.0, 0.0, 0.0, 0.0, 0.0, 0.0, 0.0, 0.0, 0.0, 0.0, 0.0, 0.0, 0.0, 0.0, 0.0, 0.0, 0.0, 0.0, 0.0, 0.0, 0.0, 0.0, 0.0, 0.0, 0.0, 0.0, 0.0, 0.0, 0.0, 0.0, 0.0, 0.0, 0.0, 0.0, 0.0, 0.0, 0.0, 0.0, 0.0, 0.0, 0.0, 0.0, 0.0, 0.0, 0.0, 0.0, 0.0, 0.0, 0.0, 0.0, 0.0, 0.0, 0.0, 0.0, 0.0, 0.0, 0.0, 0.0, 0.0, 0.0, 0.0, 0.0, 0.0, 0.0, 0.0, 0.0, 0.0, 0.0, 0.0, 0.0, 0.0, 0.0, 0.0, 0.0, 0.0, 0.0, 0.0, 0.0, 0.0, 0.0, 0.0, 0.0, 0.0, 0.0, 0.0, 0.0, 0.0, 0.0, 0.0, 0.0, 0.0, 0.0, 0.0, 0.0, 0.0, 0.0, 0.0, 0.0, 0.0, 0.0, 0.0, 0.0, 0.0, 0.0, 0.0, 0.0, 0.0, 0.0, 0.0, 0.0, 0.0, 0.0, 0.0, 0.0, 0.0, 0.0, 0.0, 0.0, 0.0, 0.0, 0.0, 0.0, 0.0, 0.0, 0.0, 0.0, 0.0, 0.0, 0.0, 0.0, 0.0, 0.0, 0.0, 0.0, 0.0, 0.0, 0.0, 0.0, 0.0, 0.0, 0.0, 0.0, 0.0, 0.0, 0.0, 0.0, 0.0, 0.0, 0.0, 0.0, 0.0, 0.0, 0.0, 0.0, 0.0, 0.0, 0.0, 0.0, 0.0, 0.0, 0.0, 0.0, 0.0, 0.0, 0.0, 0.0, 0.0, 0.0, 0.0, 0.0, 0.0, 0.0, 0.0, 0.0, 0.0, 0.0, 0.0, 0.0, 0.0, 0.0, 0.0, 0.0, 0.0, 0.0, 0.0, 0.0, 0.0, 0.0, 0.0, 0.0, 0.0, 0.0, 0.0, 0.0, 0.0, 0.0, 0.0, 0.0, 0.0, 0.0, 0.0, 0.0, 0.0, 0.0, 0.0, 0.0, 0.0, 0.0, 0.0, 0.0, 0.0, 0.0, 0.0, 0.0, 0.0, 0.0, 0.0, 0.0, 0.0, 0.0, 0.0, 0.0, 0.0, 0.0, 0.0, 0.0, 0.0, 0.0, 0.0, 0.0, 0.0, 0.0, 0.0, 0.0, 0.0, 0.0, 0.0, 0.0, 0.0, 0.0, 0.0, 0.0, 0.0, 0.0, 0.0, 0.0, 0.0, 0.0, 0.0, 0.0, 0.0, 0.0, 0.0, 0.0, 0.0, 0.0, 0.0, 0.0, 0.0, 0.0, 0.0, 0.0, 0.0, 0.0, 0.0, 0.0, 0.0, 0.0, 0.0, 0.0, 0.0, 0.0, 0.0, 0.0, 0.0, 0.0, 0.0, 0.0, 0.0, 0.0, 0.0, 0.0, 0.0, 0.0, 0.0, 0.0, 0.0, 0.0, 0.0, 0.0, 0.0, 0.0, 0.0, 0.0, 0.0, 0.0, 0.0, 0.0, 0.0, 0.0, 0.0, 0.0, 0.0, 0.0, 0.0, 0.0, 0.0, 0.0, 0.0, 0.0, 0.0, 0.0, 0.0, 0.0, 0.0, 0.0, 0.0, 0.0, 0.0, 0.0, 0.0, 0.0, 0.0, 0.0, 0.0, 0.0, 0.0, 0.0, 0.0, 0.0, 0.0, 0.0, 0.0, 0.0, 0.0, 0.0, 0.0, 0.0, 0.0, 0.0, 0.0, 0.0, 0.0, 0.0, 0.0, 0.0, 0.0, 0.0, 0.0, 0.0, 0.0, 0.0, 0.0, 0.0, 0.0, 0.0, 0.0, 0.0, 0.0, 0.0, 0.0, 0.0, 0.0, 0.0, 0.0, 0.0, 0.0, 0.0, 0.0, 0.0, 0.0, 0.0, 0.0, 0.0, 0.0, 0.0, 0.0, 0.0, 0.0, 0.0, 0.0, 0.0, 0.0, 0.0, 0.0, 0.0, 0.0, 0.0, 0.0, 0.0, 0.0, 0.0, 0.0, 0.0, 0.0, 0.0, 0.0, 0.0, 0.0, 0.0, 0.0, 0.0, 0.0, 0.0, 0.0, 0.0, 0.0, 0.0, 0.0, 0.0, 0.0, 0.0, 0.0, 0.0, 0.0, 0.0, 0.0, 0.0, 0.0, 0.0, 0.0, 0.0, 0.0, 0.0, 0.0, 0.0, 0.0, 0.0, 0.0, 0.0, 0.0, 0.0, 0.0, 0.0, 0.0, 0.0, 0.0, 0.0, 0.0, 0.0, 0.0, 0.0, 0.0, 0.0, 0.0, 0.0, 0.0, 0.0, 0.0, 0.0, 0.0, 0.0, 0.0, 0.0, 0.0, 0.0, 0.0, 0.0, 0.0, 0.0, 0.0, 0.0, 0.0, 0.0, 0.0, 0.0, 0.0, 0.0, 0.0, 0.0, 0.0, 0.0, 0.0, 0.0, 0.0, 0.0, 0.0, 0.0, 0.0, 0.0, 0.0, 0.0, 0.0, 0.0, 0.0, 0.0, 0.0, 0.0, 0.0, 0.0, 0.0, 0.0, 0.0, 0.0, 0.0, 0.0, 0.0, 0.0, 0.0, 0.0, 0.0, 0.0, 0.0, 0.0, 0.0, 0.0, 0.0, 0.0, 0.0, 0.0, 0.0, 0.0, 0.0, 0.0, 0.0, 0.0, 0.0, 0.0, 0.0, 0.0, 0.0, 0.0, 0.0, 0.0, 0.0, 0.0, 0.0, 0.0, 0.0, 0.0, 0.0, 0.0, 0.0, 0.0, 0.0, 0.0, 0.0, 0.0, 0.0, 0.0, 0.0, 0.0, 0.0, 0.0, 0.0, 0.0, 0.0, 0.0, 0.0, 0.0, 0.0, 0.0, 0.0, 0.0, 0.0, 0.0, 0.0, 0.0, 0.0, 0.0, 0.0, 0.0, 0.0, 0.0, 0.0, 0.0, 0.0, 0.0, 0.0, 0.0, 0.0, 0.0, 0.0, 0.0, 0.0, 0.0, 0.0, 0.0, 0.0, 0.0, 0.0, 0.0, 0.0, 0.0, 0.0, 0.0, 0.0, 0.0, 0.0, 0.0, 0.0, 0.0, 0.0, 0.0, 0.0, 0.0, 0.0, 0.0, 0.0, 0.0, 0.0, 0.0, 0.0, 0.0, 0.0, 0.0, 0.0, 0.0, 0.0, 0.0, 0.0, 0.0, 0.0, 0.0, 0.0, 0.0, 0.0, 0.0, 0.0, 0.0, 0.0, 0.0, 0.0, 0.0, 0.0, 0.0, 0.0, 0.0, 0.0, 0.0, 0.0, 0.0, 0.0, 0.0, 0.0, 0.0, 0.0, 0.0, 0.0, 0.0, 0.0, 0.0, 0.0, 0.0, 0.0, 0.0, 0.0, 0.0, 0.0, 0.0, 0.0, 0.0, 0.0, 0.0, 0.0, 0.0, 0.0, 0.0, 0.0, 0.0, 0.0, 0.0, 0.0, 0.0, 0.0, 0.0, 0.0, 1.0, 0.0, 1.0, 1.0, 0.0, 1.0, 0.0, 0.0, 1.0, 0.0, 1.0, 1.0, 0.0, 1.0, 0.0, 0.0, 1.0, 0.0, 1.0, 1.0, 0.0, 1.0, 0.0, 0.0, 1.0, 0.0, 1.0, 1.0, 0.0, 1.0, 0.0, 0.0, 0.0, 0.0, 0.0, 0.0, 0.0, 0.0, 0.0, 0.0, 0.0, 0.0, 0.0, 0.0, 0.0, 0.0, 0.0, 0.0, 0.0, 0.0, 0.0, 0.0, 0.0, 0.0, 0.0, 0.0, 0.0, 0.0, 0.0, 0.0, 0.0, 0.0, 0.0, 0.0, 0.0, 0.0, 0.0, 0.0, 0.0, 0.0, 0.0, 0.0, 0.0, 0.0, 0.0, 0.0, 0.0, 0.0, 0.0, 0.0, 0.0, 0.0, 0.0, 0.0, 0.0, 0.0, 0.0, 0.0, 0.0, 0.0, 0.0, 0.0, 0.0, 0.0, 0.0, 0.0, 0.0, 0.0, 0.0, 0.0, 0.0, 0.0, 0.0, 0.0, 0.0, 0.0, 0.0, 0.0, 0.0, 0.0, 0.0, 0.0, 0.0, 0.0, 0.0, 0.0, 0.0, 0.0, 0.0, 0.0, 0.0, 0.0, 0.0, 0.0, 0.0, 0.0, 0.0, 0.0, 0.0, 0.0, 0.0, 0.0, 0.0, 0.0, 0.0, 0.0, 0.0, 0.0, 0.0, 0.0, 0.0, 0.0, 0.0, 0.0, 0.0, 0.0, 0.0, 0.0, 0.0, 0.0, 0.0, 0.0, 0.0, 0.0, 0.0, 0.0, 0.0, 0.0, 0.0, 0.0, 0.0, 0.0, 0.0, 0.0, 0.0, 0.0, 0.0, 0.0, 0.0, 0.0, 0.0, 0.0, 0.0, 0.0, 0.0, 0.0, 0.0, 0.0, 0.0, 0.0, 0.0, 0.0, 0.0, 0.0, 0.0, 0.0, 0.0, 0.0, 0.0, 0.0, 0.0, 0.0, 0.0, 0.0, 0.0, 0.0, 0.0, 0.0, 0.0, 0.0, 0.0, 0.0, 0.0, 0.0, 0.0, 0.0, 0.0, 0.0, 0.0, 0.0, 0.0, 0.0, 0.0, 0.0, 0.0, 0.0, 0.0, 0.0, 0.0, 0.0, 0.0, 0.0, 0.0, 0.0, 0.0, 0.0, 0.0, 0.0, 0.0, 0.0, 0.0, 0.0, 0.0, 0.0, 0.0, 0.0, 0.0, 0.0, 0.0, 0.0, 0.0, 0.0, 0.0, 0.0, 0.0, 0.0, 0.0, 0.0, 0.0, 0.0, 0.0, 0.0, 0.0, 0.0, 0.0, 0.0, 0.0, 0.0, 0.0, 0.0, 0.0, 0.0, 0.0, 0.0, 0.0, 0.0, 0.0, 0.0, 0.0, 0.0, 0.0, 0.0, 0.0, 0.0, 0.0, 0.0, 0.0, 0.0, 0.0, 0.0, 0.0, 0.0, 0.0, 0.0, 0.0, 0.0, 0.0, 0.0, 0.0, 0.0, 0.0, 0.0, 0.0, 0.0, 0.0, 0.0, 0.0, 0.0, 0.0, 0.0, 0.0, 0.0, 0.0, 0.0, 0.0, 0.0, 0.0, 0.0, 0.0, 0.0, 0.0, 0.0, 0.0, 0.0, 0.0, 0.0, 0.0, 0.0, 0.0, 0.0, 0.0, 0.0, 0.0, 0.0, 0.0, 0.0, 0.0, 0.0, 0.0, 0.0, 0.0, 0.0, 0.0, 0.0, 0.0, 0.0, 0.0, 0.0, 0.0, 0.0, 0.0, 0.0, 0.0, 0.0, 0.0, 0.0, 0.0, 0.0, 0.0, 0.0, 0.0, 0.0, 0.0, 0.0, 0.0, 0.0, 0.0, 0.0, 0.0, 0.0, 0.0, 0.0, 0.0, 0.0, 0.0, 0.0, 0.0, 0.0, 0.0, 0.0, 0.0, 0.0, 0.0, 0.0, 0.0, 0.0, 0.0, 0.0, 0.0, 0.0, 0.0, 0.0, 0.0, 0.0, 0.0, 0.0, 0.0, 0.0, 0.0, 0.0, 0.0, 0.0, 0.0, 0.0, 0.0, 0.0, 0.0, 0.0, 0.0, 0.0, 0.0, 0.0, 0.0, 0.0, 0.0, 0.0, 0.0, 0.0, 0.0, 0.0, 0.0, 0.0, 0.0, 0.0, 0.0, 0.0, 0.0, 0.0, 0.0, 0.0, 0.0, 0.0, 0.0, 0.0, 0.0, 0.0, 0.0, 0.0, 0.0, 0.0, 0.0, 0.0, 0.0, 0.0, 0.0, 0.0, 0.0, 0.0, 0.0, 0.0, 0.0, 0.0, 0.0, 0.0, 0.0, 0.0, 0.0, 0.0, 0.0, 0.0, 0.0, 0.0, 0.0, 0.0, 0.0, 0.0, 0.0, 0.0, 0.0, 0.0, 0.0, 0.0, 0.0, 0.0, 0.0, 0.0, 0.0, 0.0, 0.0, 0.0, 0.0, 0.0, 0.0, 0.0, 0.0, 0.0, 0.0, 0.0, 0.0, 0.0, 0.0, 0.0, 0.0, 0.0, 0.0, 0.0, 0.0, 0.0, 0.0, 0.0, 0.0, 0.0, 0.0, 0.0, 0.0, 0.0, 0.0, 0.0, 0.0, 0.0, 0.0, 0.0, 0.0, 0.0, 0.0, 0.0, 0.0, 0.0, 0.0, 0.0, 0.0, 0.0, 0.0, 0.0, 0.0, 0.0, 0.0, 0.0, 0.0, 0.0, 0.0, 0.0, 0.0, 0.0, 0.0, 0.0, 0.0, 0.0, 0.0, 0.0, 0.0, 0.0, 0.0, 0.0, 0.0, 0.0, 0.0, 0.0, 0.0, 0.0, 0.0, 0.0, 0.0, 0.0, 0.0, 0.0, 0.0, 0.0, 0.0, 0.0, 0.0, 0.0, 0.0, 0.0, 0.0, 0.0, 0.0, 0.0, 0.0, 0.0, 0.0, 0.0, 0.0, 0.0, 0.0, 0.0, 0.0, 0.0, 0.0, 0.0, 0.0, 0.0, 0.0, 0.0, 0.0, 0.0, 0.0, 0.0, 0.0, 0.0, 0.0, 0.0, 0.0, 0.0, 0.0, 0.0, 0.0, 0.0, 0.0, 0.0, 0.0, 0.0, 0.0, 0.0, 0.0, 0.0, 0.0, 0.0, 0.0, 0.0, 0.0, 0.0, 0.0, 0.0, 0.0, 0.0, 0.0, 0.0, 0.0, 0.0, 0.0, 0.0, 0.0, 0.0, 0.0, 0.0, 0.0, 0.0, 0.0, 0.0, 0.0, 0.0, 0.0, 0.0, 0.0, 0.0, 0.0, 0.0, 0.0, 0.0, 0.0, 0.0, 0.0, 0.0, 0.0, 0.0, 0.0, 0.0, 0.0, 0.0, 0.0, 0.0, 0.0, 0.0, 0.0, 0.0, 0.0, 0.0, 0.0, 0.0, 0.0, 0.0, 0.0, 0.0, 0.0, 0.0, 0.0, 0.0, 0.0, 0.0, 0.0, 0.0, 0.0, 0.0, 0.0, 0.0, 0.0, 0.0, 0.0, 0.0, 0.0, 0.0, 0.0, 0.0, 0.0, 0.0, 0.0, 0.0, 0.0, 0.0, 0.0, 0.0, 0.0, 0.0, 0.0, 0.0, 0.0, 0.0, 0.0, 0.0, 0.0, 0.0, 0.0, 0.0, 0.0, 0.0, 0.0, 0.0, 0.0, 0.0, 0.0, 0.0, 0.0, 0.0, 0.0, 0.0, 0.0, 0.0, 0.0, 0.0, 0.0, 0.0, 0.0, 0.0, 0.0, 0.0, 0.0, 0.0, 0.0, 0.0, 0.0, 0.0, 0.0, 0.0, 0.0, 0.0, 0.0, 0.0, 0.0, 0.0, 0.0, 0.0, 0.0, 0.0, 0.0, 0.0, 0.0, 0.0, 0.0, 0.0, 0.0, 0.0, 0.0, 0.0, 0.0, 0.0, 0.0, 0.0, 0.0, 0.0, 0.0, 0.0, 0.0, 0.0, 0.0, 0.0, 0.0, 0.0, 0.0, 0.0, 0.0, 0.0, 0.0, 0.0, 0.0, 0.0, 0.0, 0.0, 0.0, 0.0, 0.0, 0.0, 0.0, 0.0, 0.0, 0.0, 0.0, 0.0, 0.0, 0.0, 0.0, 0.0, 0.0, 0.0, 0.0, 0.0, 0.0, 0.0, 0.0, 0.0, 0.0, 0.0, 0.0, 0.0, 0.0, 0.0, 0.0, 0.0, 0.0, 0.0, 0.0, 0.0, 0.0, 0.0, 0.0, 0.0, 0.0, 0.0, 0.0, 0.0, 0.0, 0.0, 0.0, 0.0, 0.0, 0.0, 0.0, 0.0, 0.0, 0.0, 0.0, 0.0, 0.0, 0.0, 0.0, 0.0, 0.0, 0.0, 0.0, 0.0, 0.0, 0.0, 0.0, 0.0, 0.0, 0.0, 0.0, 0.0, 0.0, 0.0, 0.0, 0.0, 0.0, 0.0, 0.0, 0.0, 0.0, 0.0, 0.0, 0.0, 0.0, 0.0, 0.0, 0.0, 0.0, 0.0, 0.0, 0.0, 0.0, 0.0, 0.0, 0.0, 0.0, 0.0, 0.0, 0.0, 0.0, 0.0, 0.0, 0.0, 0.0, 0.0, 0.0, 0.0, 0.0, 0.0, 0.0, 0.0, 0.0, 0.0, 0.0, 0.0, 0.0, 0.0, 0.0, 0.0, 0.0, 0.0, 0.0, 0.0, 0.0, 0.0, 0.0, 0.0, 0.0, 0.0, 0.0, 0.0, 0.0, 0.0, 0.0, 0.0, 0.0, 0.0, 0.0, 0.0, 0.0, 0.0, 0.0, 0.0, 0.0, 0.0, 0.0, 0.0, 0.0, 0.0, 0.0, 0.0, 0.0, 0.0, 0.0, 0.0, 0.0, 0.0, 0.0, 0.0, 0.0, 0.0, 0.0, 0.0, 0.0, 0.0, 0.0, 0.0, 0.0, 0.0, 0.0, 0.0, 0.0, 0.0, 0.0, 0.0, 0.0, 0.0, 0.0, 0.0, 0.0, 0.0, 0.0, 0.0, 0.0, 0.0, 0.0, 0.0, 0.0, 0.0, 0.0, 0.0, 0.0, 0.0, 0.0, 0.0, 0.0, 0.0, 0.0, 0.0, 0.0, 0.0, 0.0, 0.0, 0.0, 0.0, 0.0, 0.0, 0.0, 0.0, 0.0, 0.0, 0.0, 0.0, 0.0, 0.0, 0.0, 0.0, 0.0, 0.0, 0.0, 0.0, 0.0, 0.0, 0.0, 0.0, 0.0, 0.0, 0.0, 0.0, 0.0, 0.0, 0.0, 0.0, 0.0, 0.0, 0.0, 0.0, 0.0, 0.0, 0.0, 0.0, 0.0, 0.0, 0.0, 0.0, 0.0, 0.0, 0.0, 0.0, 0.0, 0.0, 0.0, 0.0, 0.0, 0.0, 0.0, 0.0, 0.0, 0.0, 0.0, 0.0, 0.0, 0.0, 0.0, 0.0, 0.0, 0.0, 0.0, 0.0, 0.0, 0.0, 0.0, 0.0, 0.0, 0.0, 0.0, 0.0, 0.0, 0.0, 0.0, 0.0, 0.0, 0.0, 0.0, 0.0, 0.0, 0.0, 0.0, 0.0, 0.0, 0.0, 0.0, 0.0, 0.0, 0.0, 0.0, 0.0, 0.0, 0.0, 0.0, 0.0, 0.0, 0.0, 0.0, 0.0, 0.0, 0.0, 0.0, 0.0, 0.0, 0.0, 0.0, 0.0, 0.0, 0.0, 0.0, 0.0, 0.0, 0.0, 0.0, 0.0, 0.0, 0.0, 0.0, 0.0, 0.0, 0.0, 0.0, 0.0, 0.0, 0.0, 0.0, 0.0, 0.0, 0.0, 0.0, 0.0, 0.0, 0.0, 0.0, 0.0, 0.0, 0.0, 0.0, 0.0, 0.0, 0.0, 0.0, 0.0, 0.0, 0.0, 0.0, 0.0, 0.0, 0.0, 0.0, 0.0, 0.0, 0.0, 0.0, 0.0, 0.0, 0.0, 0.0, 0.0, 0.0, 0.0, 0.0, 0.0, 0.0, 0.0, 0.0, 0.0, 0.0, 0.0, 0.0, 0.0, 0.0, 0.0, 0.0, 0.0, 0.0, 0.0, 0.0, 0.0, 0.0, 0.0, 0.0, 0.0, 0.0, 0.0, 0.0, 0.0, 0.0, 0.0, 0.0, 0.0, 0.0, 0.0, 0.0, 0.0, 0.0, 0.0, 0.0, 0.0, 0.0, 0.0, 0.0, 0.0, 0.0, 0.0, 0.0, 0.0, 0.0, 0.0, 0.0, 0.0, 0.0, 0.0, 0.0, 0.0, 0.0, 0.0, 0.0, 0.0, 0.0, 0.0, 0.0, 0.0, 0.0, 0.0, 0.0, 0.0, 0.0, 0.0, 0.0, 0.0, 0.0, 0.0, 0.0, 0.0, 0.0, 0.0, 0.0, 0.0, 0.0, 0.0, 0.0, 0.0, 0.0, 0.0, 0.0, 0.0, 0.0, 0.0, 0.0, 0.0, 0.0, 0.0, 0.0, 0.0, 0.0, 0.0, 0.0, 0.0, 0.0, 0.0, 0.0, 0.0, 0.0, 0.0, 0.0, 0.0, 0.0, 0.0, 0.0, 0.0, 0.0, 0.0, 0.0, 0.0, 0.0, 0.0, 0.0, 0.0, 0.0, 0.0, 0.0, 0.0, 0.0, 1.0, 1.0, 1.0, 1.0, 0.0, 0.0, 0.0, 0.0, 1.0, 1.0, 1.0, 1.0, 0.0, 0.0, 0.0, 0.0, 0.0, 0.0, 0.0, 0.0, 0.0, 0.0, 0.0, 0.0, 0.0, 0.0, 0.0, 0.0, 0.0, 0.0, 0.0, 0.0, 0.0, 0.0, 0.0, 0.0, 0.0, 0.0, 0.0, 0.0, 0.0, 0.0, 0.0, 0.0, 0.0, 0.0, 0.0, 0.0, 0.0, 0.0, 0.0, 0.0, 0.0, 0.0, 0.0, 0.0, 0.0, 0.0, 0.0, 0.0, 0.0, 0.0, 0.0, 0.0, 0.0, 0.0, 0.0, 0.0, 0.0, 0.0, 0.0, 0.0, 0.0, 0.0, 0.0, 0.0, 0.0, 0.0, 0.0, 0.0, 0.0, 0.0, 0.0, 0.0, 0.0, 0.0, 0.0, 0.0, 0.0, 0.0, 0.0, 0.0, 0.0, 0.0, 0.0, 0.0, 0.0, 0.0, 0.0, 0.0, 0.0, 0.0, 0.0, 0.0, 0.0, 0.0, 0.0, 0.0, 0.0, 0.0, 0.0, 0.0, 0.0, 0.0, 0.0, 0.0, 0.0, 0.0, 0.0, 0.0, 0.0, 0.0, 0.0, 0.0, 0.0, 0.0, 0.0, 0.0, 0.0, 0.0, 0.0, 0.0, 0.0, 0.0, 0.0, 0.0, 0.0, 0.0, 0.0, 0.0, 0.0, 0.0, 0.0, 0.0, 0.0, 0.0, 0.0, 0.0, 0.0, 0.0, 0.0, 0.0, 0.0, 0.0, 0.0, 0.0, 0.0, 0.0, 0.0, 0.0, 0.0, 0.0, 0.0, 0.0, 0.0, 0.0, 0.0, 0.0, 0.0, 0.0, 0.0, 0.0, 0.0, 0.0, 0.0, 0.0, 0.0, 0.0, 0.0, 0.0, 0.0, 0.0, 0.0, 0.0, 0.0, 0.0, 0.0, 0.0, 0.0, 0.0, 0.0, 0.0, 1.0, 1.0, 1.0, 1.0, 0.0, 0.0, 0.0, 0.0, 0.0, 0.0, 0.0, 0.0, 0.0, 0.0, 0.0, 0.0, 1.0, 1.0, 1.0, 1.0, 0.0, 0.0, 0.0, 0.0, 0.0, 0.0, 0.0, 0.0, 0.0, 0.0, 0.0, 0.0, 0.0, 0.0, 0.0, 0.0, 0.0, 0.0, 0.0, 0.0, 0.0, 0.0, 0.0, 0.0, 0.0, 0.0, 0.0, 0.0, 0.0, 0.0, 0.0, 0.0, 0.0, 0.0, 0.0, 0.0, 0.0, 0.0, 0.0, 0.0, 0.0, 0.0, 0.0, 0.0, 1.0, 1.0, 1.0, 1.0, 0.0, 0.0, 0.0, 0.0, 0.0, 0.0, 0.0, 0.0, 0.0, 0.0, 0.0, 0.0, 0.0, 0.0, 0.0, 0.0, 0.0, 0.0, 0.0, 0.0, 0.0, 0.0, 0.0, 0.0, 0.0, 0.0, 0.0, 0.0, 1.0, 1.0, 1.0, 1.0, 0.0, 0.0, 0.0, 0.0, 0.0, 0.0, 0.0, 0.0, 0.0, 0.0, 0.0, 0.0, 0.0, 0.0, 0.0, 0.0, 0.0, 0.0, 0.0, 0.0, 0.0, 0.0, 0.0, 0.0, 0.0, 0.0, 0.0, 0.0, 0.0, 0.0, 0.0, 0.0, 0.0, 0.0, 0.0, 0.0, 0.0, 0.0, 0.0, 0.0, 0.0, 0.0, 0.0, 0.0, 0.0, 0.0, 0.0, 0.0, 0.0, 0.0, 0.0, 0.0, 0.0, 0.0, 0.0, 0.0, 0.0, 0.0, 0.0, 0.0, 0.0, 0.0, 0.0, 0.0, 0.0, 0.0, 0.0, 0.0, 0.0, 0.0, 0.0, 0.0, 0.0, 0.0, 0.0, 0.0, 0.0, 0.0, 0.0, 0.0, 0.0, 0.0, 0.0, 0.0, 0.0, 0.0, 0.0, 0.0, 0.0, 0.0, 0.0, 0.0, 0.0, 0.0, 0.0, 0.0, 0.0, 0.0, 0.0, 0.0, 0.0, 0.0, 0.0, 0.0, 0.0, 0.0, 0.0, 0.0, 0.0, 0.0, 0.0, 0.0, 0.0, 0.0, 0.0, 0.0, 0.0, 0.0, 0.0, 0.0, 0.0, 0.0, 0.0, 0.0, 0.0, 0.0, 0.0, 0.0, 0.0, 0.0, 0.0, 0.0, 0.0, 0.0, 0.0, 0.0, 0.0, 0.0, 0.0, 0.0, 0.0, 0.0, 0.0, 0.0, 0.0, 0.0, 0.0, 0.0, 0.0, 0.0, 0.0, 0.0, 0.0, 0.0, 0.0, 0.0, 0.0, 0.0, 0.0, 0.0, 0.0, 0.0, 0.0, 0.0, 0.0, 0.0, 0.0, 0.0, 0.0, 0.0, 0.0, 0.0, 0.0, 0.0, 0.0, 0.0, 0.0, 0.0, 0.0, 0.0, 0.0, 0.0, 0.0, 0.0, 0.0, 0.0, 0.0, 0.0, 0.0, 0.0, 0.0, 0.0, 0.0, 0.0, 0.0, 0.0, 0.0, 0.0, 0.0, 0.0, 0.0, 0.0, 0.0, 0.0, 0.0, 0.0, 0.0, 0.0, 0.0, 0.0, 0.0, 0.0, 0.0, 0.0, 0.0, 0.0, 0.0, 0.0, 0.0, 0.0, 0.0, 0.0, 0.0, 0.0, 0.0, 0.0, 0.0, 0.0, 0.0, 0.0, 0.0, 0.0, 0.0, 0.0, 0.0, 0.0, 0.0, 0.0, 0.0, 0.0, 0.0, 0.0, 0.0, 0.0, 0.0, 0.0, 0.0, 0.0, 0.0, 0.0, 0.0, 0.0, 0.0, 0.0, 0.0, 0.0, 0.0, 0.0, 0.0, 0.0, 0.0, 0.0, 0.0, 0.0, 0.0, 0.0, 0.0, 0.0, 0.0, 0.0, 0.0, 0.0, 0.0, 0.0, 0.0, 0.0, 0.0, 0.0, 0.0, 0.0, 0.0, 0.0, 0.0, 0.0, 0.0, 0.0, 0.0, 0.0, 0.0, 0.0, 0.0, 0.0, 0.0, 0.0, 0.0, 0.0, 0.0, 0.0, 0.0, 0.0, 0.0, 0.0, 0.0, 0.0, 0.0, 0.0, 0.0, 0.0, 0.0, 0.0, 0.0, 0.0, 0.0, 0.0, 0.0, 0.0, 0.0, 0.0, 0.0, 0.0, 0.0, 0.0, 0.0, 0.0, 0.0, 0.0, 0.0, 0.0, 0.0, 0.0, 0.0, 0.0, 0.0, 0.0, 0.0, 0.0, 0.0, 0.0, 0.0, 0.0, 0.0, 0.0, 0.0, 0.0, 0.0, 0.0, 0.0, 0.0, 0.0, 0.0, 0.0, 0.0, 0.0, 0.0, 0.0, 0.0, 0.0, 0.0, 0.0, 0.0, 0.0, 0.0, 0.0, 0.0, 0.0, 0.0, 0.0, 0.0, 0.0, 0.0, 0.0, 0.0, 0.0, 0.0, 0.0, 0.0, 0.0, 0.0, 0.0, 0.0, 0.0, 0.0, 0.0, 0.0, 0.0, 0.0, 0.0, 0.0, 0.0, 0.0, 0.0, 0.0, 0.0, 0.0, 0.0, 0.0, 0.0, 0.0, 0.0, 0.0, 0.0, 0.0, 0.0, 0.0, 0.0, 0.0, 0.0, 0.0, 0.0, 0.0, 0.0, 0.0, 0.0, 0.0, 0.0, 0.0, 0.0, 0.0, 0.0, 0.0, 0.0, 0.0, 0.0, 0.0, 0.0, 0.0, 0.0, 0.0, 0.0, 0.0, 0.0, 0.0, 0.0, 0.0, 0.0, 0.0, 0.0, 0.0, 0.0, 0.0, 0.0, 0.0, 0.0, 0.0, 0.0, 0.0, 0.0, 0.0, 0.0, 0.0, 0.0, 0.0, 0.0, 0.0, 0.0, 0.0, 0.0, 0.0, 0.0, 0.0, 0.0, 0.0, 0.0, 0.0, 0.0, 0.0, 0.0, 0.0, 0.0, 0.0, 0.0, 0.0, 0.0, 0.0, 0.0, 0.0, 0.0, 0.0, 0.0, 0.0, 0.0, 0.0, 0.0, 0.0, 0.0, 0.0, 0.0, 0.0, 0.0, 0.0, 0.0, 0.0, 0.0, 0.0, 0.0, 0.0, 0.0, 0.0, 0.0, 0.0, 0.0, 0.0, 0.0, 0.0, 0.0, 0.0, 0.0, 0.0, 0.0, 0.0, 0.0, 0.0, 0.0, 0.0, 0.0, 0.0, 0.0, 0.0, 0.0, 0.0, 0.0, 0.0, 0.0, 0.0, 0.0, 0.0, 0.0, 0.0, 0.0, 0.0, 0.0, 0.0, 0.0, 0.0, 0.0, 0.0, 0.0, 0.0, 0.0, 0.0, 0.0, 0.0, 0.0, 0.0, 0.0, 0.0, 0.0, 0.0, 0.0, 0.0, 0.0, 0.0, 0.0, 0.0, 0.0, 0.0, 0.0, 0.0, 0.0, 0.0, 0.0, 0.0, 0.0, 0.0, 0.0, 0.0, 0.0, 0.0, 0.0, 0.0, 0.0, 0.0, 0.0, 0.0, 0.0, 0.0, 0.0, 0.0, 0.0, 0.0, 0.0, 0.0, 0.0, 0.0, 0.0, 0.0, 0.0, 0.0, 0.0, 0.0, 0.0, 0.0, 0.0, 0.0, 0.0, 0.0, 0.0, 0.0, 0.0, 0.0, 0.0, 0.0, 0.0, 0.0, 0.0, 0.0, 0.0, 0.0, 0.0, 0.0, 0.0, 0.0, 0.0, 0.0, 0.0, 0.0, 0.0, 0.0, 0.0, 0.0, 0.0, 0.0, 0.0, 0.0, 0.0, 0.0, 0.0, 0.0, 0.0, 0.0, 0.0, 0.0, 0.0, 0.0, 0.0, 0.0, 0.0, 0.0, 0.0, 0.0, 0.0, 0.0, 0.0, 0.0, 0.0, 0.0, 0.0, 0.0, 0.0, 0.0, 0.0, 0.0, 0.0, 0.0, 0.0, 0.0, 0.0, 0.0, 0.0, 0.0, 0.0, 0.0, 0.0, 0.0, 0.0, 0.0, 0.0, 0.0, 0.0, 0.0, 0.0, 0.0, 0.0, 0.0, 0.0, 0.0, 0.0, 0.0, 0.0, 0.0, 0.0, 0.0, 0.0, 0.0, 0.0, 0.0, 0.0, 0.0, 0.0, 0.0, 0.0, 0.0, 0.0, 0.0, 0.0, 0.0, 0.0, 0.0, 0.0, 0.0, 0.0, 0.0, 0.0, 0.0, 0.0, 0.0, 0.0, 0.0, 0.0, 0.0, 0.0, 0.0, 0.0, 0.0, 0.0, 0.0, 0.0, 0.0, 0.0, 0.0, 0.0, 0.0, 0.0, 0.0, 0.0, 0.0, 0.0, 0.0, 0.0, 0.0, 0.0, 0.0, 0.0, 0.0, 0.0, 0.0, 0.0, 0.0, 0.0, 0.0, 0.0, 0.0, 0.0, 0.0, 0.0, 0.0, 0.0, 0.0, 0.0, 0.0, 0.0, 0.0, 0.0, 0.0, 0.0, 0.0, 0.0, 0.0, 0.0, 0.0, 0.0, 0.0, 0.0, 0.0, 0.0, 0.0, 0.0, 0.0, 0.0, 0.0, 0.0, 0.0, 0.0, 0.0, 0.0, 0.0, 0.0, 0.0, 0.0, 0.0, 0.0, 0.0, 0.0, 0.0, 0.0, 0.0, 0.0, 0.0, 0.0, 0.0, 0.0, 0.0, 0.0, 0.0, 0.0, 0.0, 0.0, 0.0, 0.0, 0.0, 0.0, 0.0, 0.0, 0.0, 0.0, 0.0, 0.0, 0.0, 0.0, 0.0, 0.0, 0.0, 0.0, 0.0, 0.0, 0.0, 0.0, 0.0, 0.0, 0.0, 0.0, 0.0, 0.0, 0.0, 0.0, 0.0, 0.0, 0.0, 0.0, 0.0, 0.0, 0.0, 0.0, 0.0, 0.0, 0.0, 0.0, 0.0, 0.0, 0.0, 0.0, 0.0, 0.0, 0.0, 0.0, 0.0, 0.0, 0.0, 0.0, 0.0, 0.0, 0.0, 0.0, 0.0, 0.0, 0.0, 0.0, 0.0, 0.0, 0.0, 0.0, 0.0, 0.0, 0.0, 0.0, 0.0, 0.0, 0.0, 0.0, 0.0, 0.0, 0.0, 0.0, 0.0, 0.0, 0.0, 0.0, 0.0, 0.0, 0.0, 0.0, 0.0, 0.0, 0.0, 0.0, 0.0, 0.0, 0.0, 0.0, 0.0, 0.0, 0.0, 0.0, 0.0, 0.0, 0.0, 0.0, 0.0, 0.0, 0.0, 0.0, 0.0, 0.0, 0.0, 0.0, 0.0, 0.0, 0.0, 0.0, 0.0, 0.0, 0.0, 0.0, 0.0, 0.0, 0.0, 0.0, 0.0, 0.0, 0.0, 0.0, 0.0, 0.0, 0.0, 0.0, 0.0, 0.0, 0.0, 0.0, 0.0, 0.0, 0.0, 0.0, 0.0, 0.0, 0.0, 0.0, 0.0, 0.0, 0.0, 0.0, 0.0, 0.0, 0.0, 0.0, 0.0, 0.0, 0.0, 1.0, 1.0, 1.0, 1.0, 0.0, 0.0, 0.0, 0.0, 1.0, 1.0, 1.0, 1.0, 0.0, 0.0, 0.0, 0.0, 1.0, 1.0, 1.0, 1.0, 0.0, 0.0, 0.0, 0.0, 1.0, 1.0, 1.0, 1.0, 0.0, 0.0, 0.0, 0.0, 0.0, 0.0, 0.0, 0.0, 0.0, 0.0, 0.0, 0.0, 0.0, 0.0, 0.0, 0.0, 0.0, 0.0, 0.0, 0.0, 0.0, 0.0, 0.0, 0.0, 0.0, 0.0, 0.0, 0.0, 0.0, 0.0, 0.0, 0.0, 0.0, 0.0, 0.0, 0.0, 0.0, 0.0, 0.0, 0.0, 0.0, 0.0, 0.0, 0.0, 0.0, 0.0, 0.0, 0.0, 0.0, 0.0, 0.0, 0.0, 0.0, 0.0, 0.0, 0.0, 0.0, 0.0, 0.0, 0.0, 0.0, 0.0, 0.0, 0.0, 0.0, 0.0, 0.0, 0.0, 0.0, 0.0, 0.0, 0.0, 0.0, 0.0, 0.0, 0.0, 0.0, 0.0, 0.0, 0.0, 0.0, 0.0, 0.0, 0.0, 0.0, 0.0, 0.0, 0.0, 0.0, 0.0, 0.0, 0.0, 0.0, 0.0, 0.0, 0.0, 0.0, 0.0, 0.0, 0.0, 0.0, 0.0, 0.0, 0.0, 0.0, 0.0, 0.0, 0.0, 0.0, 0.0, 0.0, 0.0, 0.0, 0.0, 0.0, 0.0, 0.0, 0.0, 0.0, 0.0, 0.0, 0.0, 0.0, 0.0, 0.0, 0.0, 0.0, 0.0, 0.0, 0.0, 0.0, 0.0, 0.0, 0.0, 0.0, 0.0, 0.0, 0.0, 0.0, 0.0, 0.0, 0.0, 0.0, 0.0, 0.0, 0.0, 0.0, 0.0, 0.0, 0.0, 0.0, 0.0, 0.0, 0.0, 0.0, 0.0, 0.0, 0.0, 0.0, 0.0, 0.0, 0.0, 0.0, 0.0, 0.0, 0.0, 0.0, 0.0, 0.0, 0.0, 0.0, 0.0, 0.0, 0.0, 0.0, 0.0, 0.0, 0.0, 0.0, 0.0, 0.0, 0.0, 0.0, 0.0, 0.0, 0.0, 0.0, 0.0, 0.0, 0.0, 0.0, 0.0, 0.0, 0.0, 0.0, 0.0, 0.0, 0.0, 0.0, 0.0, 0.0, 0.0, 0.0, 0.0, 0.0, 0.0, 0.0, 0.0, 0.0, 0.0, 0.0, 0.0, 0.0, 0.0, 0.0, 0.0, 0.0, 0.0, 0.0, 0.0, 0.0, 0.0, 0.0, 0.0, 0.0, 0.0, 0.0, 0.0, 0.0, 0.0, 0.0, 0.0, 0.0, 0.0, 0.0, 0.0, 0.0, 0.0, 0.0, 0.0, 0.0, 0.0, 0.0, 0.0, 0.0, 0.0, 0.0, 0.0, 0.0, 0.0, 0.0, 0.0, 0.0, 0.0, 0.0, 0.0, 0.0, 0.0, 0.0, 0.0, 0.0, 0.0, 0.0, 0.0, 0.0, 0.0, 0.0, 0.0, 0.0, 0.0, 0.0, 0.0, 0.0, 0.0, 0.0, 0.0, 0.0, 0.0, 0.0, 0.0, 0.0, 0.0, 0.0, 0.0, 0.0, 0.0, 0.0, 0.0, 0.0, 0.0, 0.0, 0.0, 0.0, 0.0, 0.0, 0.0, 0.0, 0.0, 0.0, 0.0, 0.0, 0.0, 0.0, 0.0, 0.0, 0.0, 0.0, 0.0, 0.0, 0.0, 0.0, 0.0, 0.0, 0.0, 0.0, 0.0, 0.0, 0.0, 0.0, 0.0, 0.0, 0.0, 0.0, 0.0, 0.0, 0.0, 0.0, 0.0, 0.0, 0.0, 0.0, 0.0, 0.0, 0.0, 0.0, 0.0, 0.0, 0.0, 0.0, 0.0, 0.0, 0.0, 0.0, 0.0, 0.0, 0.0, 0.0, 0.0, 0.0, 0.0, 0.0, 0.0, 0.0, 0.0, 0.0, 0.0, 0.0, 0.0, 0.0, 0.0, 0.0, 0.0, 0.0, 0.0, 0.0, 0.0, 0.0, 0.0, 0.0, 0.0, 0.0, 0.0, 0.0, 0.0, 0.0, 0.0, 0.0, 0.0, 0.0, 0.0, 0.0, 0.0, 0.0, 0.0, 0.0, 0.0, 0.0, 0.0, 0.0, 0.0, 0.0, 0.0, 0.0, 0.0, 0.0, 0.0, 0.0, 0.0, 0.0, 0.0, 0.0, 0.0, 0.0, 0.0, 0.0, 0.0, 0.0, 0.0, 0.0, 0.0, 0.0, 0.0, 0.0, 0.0, 0.0, 0.0, 0.0, 0.0, 0.0, 0.0, 0.0, 0.0, 0.0, 0.0, 0.0, 0.0, 0.0, 0.0, 0.0, 0.0, 0.0, 0.0, 0.0, 0.0, 0.0, 0.0, 0.0, 0.0, 0.0, 0.0, 0.0, 0.0, 0.0, 0.0, 0.0, 0.0, 0.0, 0.0, 0.0, 0.0, 0.0, 0.0, 0.0, 0.0, 0.0, 0.0, 0.0, 0.0, 0.0, 0.0, 0.0, 0.0, 0.0, 0.0, 0.0, 0.0, 0.0, 0.0, 0.0, 0.0, 0.0, 0.0, 0.0, 0.0, 0.0, 0.0, 0.0, 0.0, 0.0, 0.0, 0.0, 0.0, 0.0, 0.0, 0.0, 0.0, 0.0, 0.0, 0.0, 0.0, 0.0, 0.0, 0.0, 0.0, 0.0, 0.0, 0.0, 0.0, 0.0, 0.0, 0.0, 0.0, 0.0, 0.0, 0.0, 0.0, 0.0, 0.0, 0.0, 0.0, 0.0, 0.0, 0.0, 0.0, 0.0, 0.0, 0.0, 0.0, 0.0, 0.0, 0.0, 0.0, 0.0, 0.0, 0.0, 0.0, 0.0, 0.0, 0.0, 0.0, 0.0, 0.0, 0.0, 0.0, 0.0, 0.0, 0.0, 0.0, 0.0, 0.0, 0.0, 0.0, 0.0, 0.0, 0.0, 0.0, 0.0, 0.0, 0.0, 0.0, 0.0, 0.0, 0.0, 0.0, 0.0, 0.0, 0.0, 0.0, 0.0, 0.0, 0.0, 0.0, 0.0, 0.0, 0.0, 0.0, 0.0, 0.0, 0.0, 0.0, 0.0, 0.0, 0.0, 0.0, 0.0, 0.0, 0.0, 0.0, 0.0, 0.0, 0.0, 0.0, 0.0, 0.0, 0.0, 0.0, 0.0, 0.0, 0.0, 0.0, 0.0, 0.0, 0.0, 0.0, 0.0, 0.0, 0.0, 0.0, 0.0, 0.0, 0.0, 0.0, 0.0, 0.0, 0.0, 0.0, 0.0, 0.0, 0.0, 0.0, 0.0, 0.0, 0.0, 0.0, 0.0, 0.0, 0.0, 0.0, 0.0, 0.0, 0.0, 0.0, 0.0, 0.0, 0.0, 0.0, 0.0, 0.0, 0.0, 0.0, 0.0, 0.0, 0.0, 0.0, 0.0, 0.0, 0.0, 0.0, 0.0, 0.0, 0.0, 0.0, 0.0, 0.0, 0.0, 0.0, 0.0, 0.0, 0.0, 0.0, 0.0, 0.0, 0.0, 0.0, 0.0, 0.0, 0.0, 0.0, 0.0, 0.0, 0.0, 0.0, 0.0, 0.0, 0.0, 0.0, 0.0, 0.0, 0.0, 0.0, 0.0, 0.0, 0.0, 0.0, 0.0, 0.0, 0.0, 0.0, 0.0, 0.0, 0.0, 0.0, 0.0, 0.0, 0.0, 0.0, 0.0, 0.0, 0.0, 0.0, 0.0, 0.0, 0.0, 0.0, 0.0, 0.0, 0.0, 0.0, 0.0, 0.0, 0.0, 0.0, 0.0, 0.0, 0.0, 0.0, 0.0, 0.0, 0.0, 0.0, 0.0, 0.0, 0.0, 0.0, 0.0, 0.0, 0.0, 0.0, 0.0, 0.0, 0.0, 0.0, 0.0, 0.0, 0.0, 0.0, 0.0, 0.0, 0.0, 0.0, 0.0, 0.0, 0.0, 0.0, 0.0, 0.0, 0.0, 0.0, 0.0, 0.0, 0.0, 0.0, 0.0, 0.0, 0.0, 0.0, 0.0, 0.0, 0.0, 0.0, 0.0, 0.0, 0.0, 0.0, 0.0, 0.0, 0.0, 0.0, 0.0, 0.0, 0.0, 0.0, 0.0, 0.0, 0.0, 0.0, 0.0, 0.0, 0.0, 0.0, 0.0, 0.0, 0.0, 0.0, 0.0, 0.0, 0.0, 0.0, 0.0, 0.0, 0.0, 0.0, 0.0, 0.0, 0.0, 0.0, 0.0, 0.0, 0.0, 0.0, 0.0, 0.0, 0.0, 0.0, 0.0, 0.0, 0.0, 0.0, 0.0, 0.0, 0.0, 0.0, 0.0, 0.0, 0.0, 0.0, 0.0, 0.0, 0.0, 0.0, 0.0, 0.0, 0.0, 0.0, 0.0, 0.0, 0.0, 0.0, 0.0, 0.0, 0.0, 0.0, 0.0, 0.0, 0.0, 0.0, 0.0, 0.0, 0.0, 0.0, 0.0, 0.0, 0.0, 0.0, 0.0, 0.0, 0.0, 0.0, 0.0, 0.0, 0.0, 0.0, 0.0, 0.0, 0.0, 0.0, 0.0, 0.0, 0.0, 0.0, 0.0, 0.0, 0.0, 0.0, 0.0, 0.0, 0.0, 0.0, 0.0, 0.0, 0.0, 0.0, 0.0, 0.0, 0.0, 0.0, 0.0, 0.0, 0.0, 0.0, 0.0, 0.0, 0.0, 0.0, 0.0, 0.0, 0.0, 0.0, 0.0, 0.0, 0.0, 0.0, 0.0, 0.0, 0.0, 0.0, 0.0, 0.0, 0.0, 0.0, 0.0, 0.0, 0.0, 0.0, 0.0, 0.0, 0.0, 0.0, 0.0, 0.0, 0.0, 0.0, 0.0, 0.0, 0.0, 0.0, 0.0, 0.0, 0.0, 0.0, 0.0, 0.0, 0.0, 0.0, 0.0, 0.0, 0.0, 0.0, 0.0, 0.0, 0.0, 0.0, 0.0, 0.0, 0.0, 0.0, 0.0, 0.0, 0.0, 0.0, 0.0, 0.0, 0.0, 0.0, 0.0, 0.0, 0.0, 0.0, 0.0, 0.0, 0.0, 0.0, 0.0, 0.0, 0.0, 0.0, 0.0, 0.0, 0.0, 0.0, 0.0, 0.0, 0.0, 0.0, 0.0, 0.0, 0.0, 0.0, 0.0, 0.0, 0.0, 0.0, 0.0, 0.0, 0.0, 0.0, 0.0, 0.0, 0.0, 0.0, 0.0, 0.0, 0.0, 0.0, 0.0, 0.0, 0.0, 0.0, 0.0, 0.0, 0.0, 0.0, 0.0, 0.0, 0.0, 0.0, 0.0, 0.0, 0.0, 0.0, 0.0, 0.0, 0.0, 0.0, 0.0, 0.0, 0.0, 0.0, 0.0, 0.0, 0.0, 0.0, 0.0, 0.0, 0.0, 0.0, 0.0, 0.0, 0.0, 0.0, 0.0, 0.0, 0.0, 0.0, 0.0, 0.0, 0.0, 0.0, 0.0, 0.0, 0.0, 0.0, 0.0, 0.0, 0.0, 0.0, 0.0, 0.0, 0.0, 0.0, 0.0, 0.0, 0.0, 0.0, 0.0, 0.0, 0.0, 0.0, 0.0, 0.0, 0.0, 0.0, 0.0, 0.0, 0.0, 0.0, 0.0, 0.0, 0.0, 0.0, 0.0, 0.0, 0.0, 0.0, 0.0, 0.0, 0.0, 0.0, 0.0, 0.0, 0.0, 0.0, 0.0, 0.0, 0.0, 0.0, 0.0, 0.0, 0.0, 0.0, 0.0, 0.0, 0.0, 0.0, 0.0, 0.0, 0.0, 0.0, 0.0, 0.0, 0.0, 0.0, 0.0, 0.0, 0.0, 0.0, 0.0, 0.0, 0.0, 0.0, 0.0, 0.0, 0.0, 0.0, 0.0, 0.0, 0.0, 0.0, 0.0, 0.0, 0.0, 0.0, 0.0, 0.0, 0.0, 0.0, 0.0, 0.0, 0.0, 0.0, 0.0, 0.0, 0.0, 0.0, 0.0, 0.0, 0.0, 0.0, 0.0, 0.0, 0.0, 0.0, 0.0, 0.0, 0.0, 0.0, 0.0, 0.0, 0.0, 0.0, 0.0, 0.0, 0.0, 0.0, 0.0, 0.0, 0.0])
me_veau.materials.append(mat_blanc)
me_veau.materials.append(mat_taches)
me_veau.materials.append(mat_noir)
me_veau.materials.append(mat_rose)
me_veau.materials.append(mat_sabots)
me_veau.materials.append(mat_blanc_sale)
me_veau.use_remesh_preserve_volume = False
me_veau.use_remesh_preserve_attributes = False
me_veau.use_mirror_vertex_groups = False
me_veau.update()
arm_armature_veau = bpy.data.armatures.new('Armature.veau')  # bones are not reproduced

# ---- objects
ob_sun = bpy.data.objects.new('Sun', light_sun)
ob_armature_veau = bpy.data.objects.new('Armature.veau', arm_armature_veau)
ob_veau = bpy.data.objects.new('veau', me_veau)

# ---- transforms, parenting, visibility, modifiers, constraints
ob_sun.location = (0.0, 0.0, 0.0)
ob_sun.rotation_euler = (0.4446, 0.2925, 0.1365)
ob_sun.lineart.crease_threshold = 0.0
ob_armature_veau.location = (0.0, 0.0, 0.0)
ob_armature_veau.hide_viewport = True
ob_armature_veau.show_in_front = True
ob_armature_veau.lineart.crease_threshold = 0.0
ob_veau.parent = ob_armature_veau
ob_veau.location = (0.0, 0.0, 0.0)
ob_veau.scale = (0.5769, 0.5769, 0.5769)
ob_veau.lineart.crease_threshold = 0.0
_vg = ob_veau.vertex_groups.new(name='bassin')
for _i, _w in zip([4, 6, 7, 8, 9, 10, 11, 12, 13, 14, 15, 16, 45, 46, 49, 50, 54, 55, 57, 59, 61, 63, 69, 75, 121, 122, 132, 133, 134, 135, 136, 137, 138, 139, 140, 141, 142, 143, 145, 170, 171, 185, 227, 228, 278, 280, 281, 282, 283, 284, 285, 286, 287, 288, 289, 290, 316, 318, 319, 320, 321, 322, 323, 324, 325, 326, 327, 328, 357, 358, 361, 362, 366, 367, 369, 371, 373, 375, 381, 387, 432, 434, 435, 451, 452, 453, 454, 455, 456, 457, 458, 459, 460, 461, 462, 464, 489, 490, 493, 509, 575, 577, 578], [0.08404, 0.3016, 0.08306, 0.6585, 0.3248, 0.8183, 0.3515, 0.8536, 0.1562, 0.7877, 0.03998, 0.1248, 0.2739, 0.3712, 0.8663, 0.8646, 0.0604, 0.2298, 0.05744, 0.764, 0.1092, 0.6077, 0.3391, 0.8036, 0.6318, 0.1273, 0.01876, 0.04873, 0.1294, 0.1269, 0.3239, 0.2729, 0.3758, 0.6114, 0.1947, 0.651, 0.1075, 0.6576, 0.06245, 0.07713, 0.6227, 0.03648, 0.009973, 0.1123, 0.06056, 0.2365, 0.03188, 0.6177, 0.1131, 0.8051, 0.3388, 0.8667, 0.3731, 0.8642, 0.2946, 0.7606, 0.08404, 0.3016, 0.08306, 0.6585, 0.3248, 0.8183, 0.3515, 0.8536, 0.1562, 0.7877, 0.03998, 0.1248, 0.2739, 0.3712, 0.8663, 0.8646, 0.0604, 0.2298, 0.05744, 0.764, 0.1092, 0.6077, 0.3391, 0.8036, 0.09735, 0.6318, 0.1273, 0.01876, 0.04873, 0.1294, 0.1269, 0.3239, 0.2729, 0.3758, 0.6114, 0.1947, 0.651, 0.1075, 0.6576, 0.06245, 0.07713, 0.6227, 0.08309, 0.03648, 0.1131, 0.009973, 0.1123]): _vg.add([_i], _w, 'REPLACE')
_vg = ob_veau.vertex_groups.new(name='patte.avant.haut.L')
for _i, _w in zip([0, 1, 2, 3, 4, 5, 6, 7, 9, 11, 13, 21, 23, 25, 40, 41, 43, 44, 46, 52, 54, 55, 56, 61, 64, 69, 124, 125, 126, 128, 129, 130, 131, 132, 133, 134, 135, 136, 137, 138, 139, 140, 148, 149, 150, 151, 172, 173, 224, 225, 226, 227, 228, 229, 242, 243, 244, 277, 279, 281, 283, 285, 287, 295, 297, 299, 313, 319, 333, 335, 352, 353, 356, 358, 364, 368, 373, 376, 381, 438, 440, 441, 468, 574, 579], [0.1492, 0.9411, 0.1733, 0.9312, 0.1157, 0.9296, 0.05277, 0.7397, 0.2231, 0.0888, 0.001175, 0.3016, 0.1321, 0.03284, 0.9403, 0.8852, 0.0188, 0.25, 0.06699, 0.8568, 0.02581, 0.002173, 0.1345, 0.4503, 0.03743, 0.1467, 0.04291, 0.7328, 0.6065, 0.7818, 0.9137, 0.9521, 0.8604, 0.8814, 0.663, 0.6087, 0.2102, 0.2181, 0.07874, 0.08395, 0.009833, 0.009924, 0.1514, 0.2754, 0.04668, 0.09854, 0.3547, 0.7142, 0.01407, 0.01934, 0.938, 0.1721, 0.0223, 0.8337, 0.8536, 0.9652, 0.004141, 0.4858, 0.4831, 0.4147, 0.2941, 0.1063, 0.05099, 0.2248, 0.1161, 0.02992, 0.002094, 0.003699, 0.07354, 0.04713, 0.04156, 0.09103, 0.1505, 0.02038, 0.04234, 0.08546, 0.1591, 0.01045, 0.06713, 0.4203, 0.07901, 0.2046, 0.00108, 0.4579, 0.1036]): _vg.add([_i], _w, 'REPLACE')
_vg = ob_veau.vertex_groups.new(name='patte.avant.bas.L')
for _i, _w in zip([3, 5, 40, 52, 96, 97, 98, 99, 101, 103, 222, 223, 224, 225, 226, 229, 230, 231, 232, 233, 244, 245], [0.1426, 0.5608, 0.0, 0.009372, 0.5403, 0.8604, 0.5448, 0.8625, 0.03047, 0.02828, 0.9708, 0.9564, 0.9392, 0.9553, 0.3489, 0.0, 0.8486, 0.8622, 0.01856, 0.01119, 0.9624, 0.9731]): _vg.add([_i], _w, 'REPLACE')
_vg = ob_veau.vertex_groups.new(name='pied.avant.L')
for _i, _w in zip([96, 97, 98, 99, 100, 101, 102, 103, 104, 105, 106, 107, 108, 109, 110, 111, 113, 115, 222, 223, 224, 225, 230, 231, 232, 233, 234, 235, 236, 237, 238], [1.0, 1.0, 1.0, 1.0, 1.0, 1.0, 1.0, 0.9504, 1.0, 1.0, 1.0, 1.0, 0.09615, 0.08251, 0.08239, 0.08007, 0.004499, 0.004779, 0.3517, 0.009564, 0.006893, 0.3258, 1.0, 1.0, 0.9945, 1.0, 1.0, 1.0, 0.09741, 0.08938, 0.001292]): _vg.add([_i], _w, 'REPLACE')
_vg = ob_veau.vertex_groups.new(name='doigt.avant.L')
for _i, _w in zip([104, 105, 106, 107, 108, 109, 110, 111, 112, 113, 114, 115, 116, 117, 118, 119, 234, 235, 236, 237, 238, 239, 240, 241], [0.0, 0.4913, 0.0, 0.4931, 0.4413, 0.9174, 0.3886, 0.9269, 1.0, 0.9727, 0.9995, 1.0, 0.9978, 0.9877, 0.9977, 0.9871, 0.1376, 0.1398, 0.9024, 1.0, 0.9743, 1.0, 0.9942, 0.996]): _vg.add([_i], _w, 'REPLACE')
_vg = ob_veau.vertex_groups.new(name='patte.arr.haut.L')
for _i, _w in zip([8, 9, 10, 11, 12, 13, 14, 15, 16, 18, 19, 45, 46, 57, 59, 65, 67, 69, 71, 72, 79, 120, 121, 122, 123, 136, 137, 138, 139, 140, 141, 142, 143, 144, 145, 146, 147, 168, 169, 170, 171, 184, 185, 186, 187, 198, 199, 285, 287, 289, 292, 293, 325, 330, 357, 358, 369, 377, 383, 384, 436, 443, 444, 465, 466, 487, 488, 493, 494, 507, 509, 510, 511, 524, 525], [0.003164, 0.04891, 0.02996, 0.1289, 0.05788, 0.3699, 0.123, 0.4547, 0.6389, 0.8036, 0.1878, 0.2295, 0.07531, 0.4537, 0.01462, 0.726, 0.08851, 0.01707, 0.6339, 0.7044, 0.002638, 0.1358, 0.1934, 0.03121, 0.6376, 0.06233, 0.04428, 0.2011, 0.1152, 0.4406, 0.1658, 0.6051, 0.2288, 0.8944, 0.9115, 0.8416, 0.864, 0.7129, 0.7359, 0.7464, 0.2844, 0.05315, 0.7328, 0.3628, 0.7226, 0.924, 0.875, 0.001646, 0.05511, 0.1561, 0.3675, 0.445, 0.00167, 0.07489, 0.0909, 0.02528, 0.04647, 0.1121, 0.162, 0.1229, 0.1133, 0.463, 0.4383, 0.05189, 0.07162, 0.1934, 0.175, 0.26, 0.3857, 0.2329, 0.05404, 0.1456, 0.1323, 0.4253, 0.4379]): _vg.add([_i], _w, 'REPLACE')
_vg = ob_veau.vertex_groups.new(name='patte.arr.bas.L')
for _i, _w in zip([9, 11, 13, 15, 17, 19, 45, 46, 57, 65, 72, 76, 77, 78, 79, 80, 81, 82, 83, 120, 123, 136, 138, 139, 140, 141, 142, 144, 146, 169, 170, 184, 187, 188, 189, 190, 191, 199, 287, 289, 293, 357, 358, 369, 436, 493, 494, 524, 525], [0.01663, 0.09219, 0.3108, 0.4463, 0.9725, 0.7896, 0.1788, 0.05508, 0.3762, 0.1372, 0.1535, 0.8774, 0.9818, 0.929, 0.9544, 0.04947, 0.4751, 0.03183, 0.4777, 0.8352, 0.1967, 0.02188, 0.1126, 0.01272, 0.2309, 0.01842, 0.2242, 0.07633, 0.09131, 0.06035, 0.1411, 0.9416, 0.1224, 0.949, 0.9625, 0.1009, 0.07026, 0.1026, 0.02986, 0.1129, 0.05097, 0.06442, 0.003985, 0.008992, 0.008244, 0.1747, 0.09692, 0.07003, 0.05971]): _vg.add([_i], _w, 'REPLACE')
_vg = ob_veau.vertex_groups.new(name='pied.arr.L')
for _i, _w in zip([76, 78, 80, 81, 82, 83, 84, 85, 86, 87, 88, 89, 90, 91, 188, 189, 190, 191, 192, 193, 194, 195], [0.1323, 0.1003, 0.9471, 0.5283, 0.9555, 0.5291, 0.9607, 0.5344, 0.9575, 0.5309, 0.04728, 0.04612, 0.03389, 0.03158, 0.05405, 0.005931, 0.8966, 0.9206, 0.928, 0.9358, 0.04771, 0.04524]): _vg.add([_i], _w, 'REPLACE')
_vg = ob_veau.vertex_groups.new(name='doigt.arr.L')
for _i, _w in zip([84, 85, 86, 87, 88, 89, 90, 91, 92, 93, 94, 95, 192, 193, 194, 195, 196, 197], [0.02759, 0.4671, 0.03213, 0.472, 0.9514, 0.9521, 0.958, 0.9595, 0.9928, 0.9794, 0.9935, 0.9804, 0.07621, 0.06404, 0.9513, 0.9524, 0.9892, 0.9929]): _vg.add([_i], _w, 'REPLACE')
_vg = ob_veau.vertex_groups.new(name='dos')
for _i, _w in zip([0, 2, 4, 6, 7, 8, 9, 10, 11, 12, 13, 43, 45, 46, 49, 50, 52, 54, 55, 57, 61, 63, 69, 75, 124, 127, 128, 131, 132, 133, 134, 135, 136, 137, 138, 139, 140, 141, 142, 143, 171, 227, 228, 242, 276, 278, 280, 281, 282, 283, 284, 285, 286, 287, 288, 289, 312, 314, 316, 318, 319, 320, 321, 322, 323, 324, 325, 355, 357, 358, 361, 362, 364, 366, 367, 369, 373, 375, 381, 387, 437, 439, 442, 447, 450, 451, 452, 453, 454, 455, 456, 457, 458, 459, 460, 461, 462, 490, 493, 574, 575, 577, 578, 592], [0.2243, 0.5401, 0.7389, 0.6015, 0.1118, 0.2684, 0.3256, 0.1077, 0.2955, 0.04519, 0.08767, 0.2526, 0.1223, 0.3288, 0.07206, 0.006182, 0.02858, 0.6017, 0.6556, 0.002542, 0.2326, 0.3284, 0.3509, 0.1423, 0.03812, 0.05519, 0.01994, 0.05584, 0.0568, 0.2459, 0.2034, 0.6167, 0.3394, 0.5725, 0.205, 0.2025, 0.08678, 0.1211, 0.02885, 0.06774, 0.04885, 0.6507, 0.6838, 0.08948, 0.2479, 0.6013, 0.6518, 0.08736, 0.3193, 0.2491, 0.1411, 0.3538, 0.0714, 0.332, 0.005521, 0.1264, 0.2243, 0.5401, 0.7389, 0.6015, 0.1118, 0.2684, 0.3256, 0.1077, 0.2955, 0.04519, 0.08767, 0.2526, 0.1223, 0.3288, 0.07206, 0.006182, 0.02858, 0.6017, 0.6556, 0.002542, 0.2326, 0.3284, 0.3509, 0.1423, 0.05546, 0.03812, 0.05519, 0.01994, 0.05584, 0.0568, 0.2459, 0.2034, 0.6167, 0.3394, 0.5725, 0.205, 0.2025, 0.08678, 0.1211, 0.02885, 0.06774, 0.04885, 0.02226, 0.007433, 0.6863, 0.6507, 0.6838, 0.08948]): _vg.add([_i], _w, 'REPLACE')
_vg = ob_veau.vertex_groups.new(name='cou.base')
for _i, _w in zip([0, 1, 2, 4, 20, 21, 22, 23, 25, 27, 38, 40, 41, 42, 43, 44, 53, 54, 55, 56, 64, 124, 125, 126, 127, 128, 129, 130, 131, 148, 149, 150, 151, 153, 172, 173, 227, 228, 229, 242, 276, 277, 278, 280, 281, 294, 295, 296, 297, 299, 312, 314, 316, 332, 333, 334, 335, 337, 339, 350, 354, 355, 356, 365, 366, 367, 368, 376, 437, 438, 439, 440, 441, 442, 447, 448, 450, 467, 468, 469, 470, 472, 491, 492, 575, 577, 578, 592], [0.4489, 0.1612, 0.2107, 0.02927, 0.1509, 0.2937, 0.01963, 0.1466, 0.05075, 0.002625, 0.001106, 0.0, 0.1277, 0.1555, 0.5785, 0.394, 0.007377, 0.2433, 0.06065, 0.1668, 0.05904, 0.5383, 0.604, 0.531, 0.6365, 0.4893, 0.4981, 0.1597, 0.4171, 0.203, 0.2977, 0.06753, 0.114, 0.008247, 0.5372, 0.6452, 0.1129, 0.1299, 0.0, 0.009225, 0.5933, 0.0327, 0.2516, 0.0625, 0.0, 0.1572, 0.444, 0.00659, 0.1724, 0.06286, 0.4883, 0.2107, 0.02927, 0.1509, 0.4435, 0.01963, 0.1466, 0.05075, 0.002625, 0.001106, 0.1555, 0.5785, 0.4448, 0.007377, 0.2433, 0.06065, 0.1668, 0.05904, 0.6477, 0.4398, 0.45, 0.4211, 0.5231, 0.6365, 0.1079, 0.02765, 0.04826, 0.2027, 0.2977, 0.06753, 0.114, 0.008247, 0.3699, 0.375, 0.1345, 0.1129, 0.1299, 0.009225]): _vg.add([_i], _w, 'REPLACE')
_vg = ob_veau.vertex_groups.new(name='cou.milieu')
for _i, _w in zip([0, 2, 20, 21, 22, 23, 24, 25, 27, 29, 38, 39, 42, 43, 44, 53, 54, 56, 62, 64, 124, 125, 126, 127, 128, 148, 149, 150, 151, 152, 153, 155, 157, 172, 173, 227, 256, 276, 278, 294, 295, 296, 297, 299, 301, 303, 312, 314, 332, 333, 334, 335, 336, 337, 339, 341, 350, 351, 354, 355, 356, 365, 366, 368, 374, 376, 437, 438, 439, 440, 441, 442, 447, 467, 468, 469, 470, 471, 472, 474, 476, 491, 492, 577, 606], [0.1141, 0.04657, 0.6381, 0.3689, 0.185, 0.3699, 0.03265, 0.1397, 0.07201, 0.03373, 0.06497, 0.01298, 0.6287, 0.08613, 0.3197, 0.1244, 0.02548, 0.3412, 0.001771, 0.1453, 0.4177, 0.05588, 0.05554, 0.2326, 0.05705, 0.5008, 0.2725, 0.4994, 0.4501, 0.1264, 0.1278, 0.06897, 0.03768, 0.2356, 0.08525, 0.0008586, 0.05152, 0.08276, 0.02536, 0.6254, 0.1644, 0.1193, 0.3335, 0.1478, 0.05869, 0.006141, 0.1141, 0.04657, 0.6381, 0.1977, 0.185, 0.3699, 0.03265, 0.1397, 0.07201, 0.03373, 0.06497, 0.01298, 0.6287, 0.08613, 0.2969, 0.1244, 0.02548, 0.3412, 0.001771, 0.1453, 0.2217, 0.04266, 0.4177, 0.05588, 0.05554, 0.2326, 0.05705, 0.5008, 0.2725, 0.4994, 0.4501, 0.1264, 0.1278, 0.06897, 0.03768, 0.2356, 0.08525, 0.0008586, 0.05152]): _vg.add([_i], _w, 'REPLACE')
_vg = ob_veau.vertex_groups.new(name='cou.tete')
for _i, _w in zip([20, 21, 22, 23, 24, 25, 26, 27, 29, 31, 38, 39, 42, 44, 47, 48, 53, 56, 62, 64, 70, 124, 127, 148, 149, 150, 151, 152, 153, 154, 155, 156, 157, 159, 172, 248, 249, 254, 256, 257, 294, 295, 296, 297, 298, 299, 300, 301, 302, 303, 332, 333, 334, 335, 336, 337, 338, 339, 341, 343, 350, 351, 354, 356, 359, 360, 365, 368, 374, 376, 382, 437, 439, 442, 467, 468, 469, 470, 471, 472, 473, 474, 475, 476, 478, 491, 598, 599, 604, 606, 607], [0.1574, 0.02175, 0.7216, 0.07837, 0.7739, 0.1525, 0.01872, 0.08597, 0.05411, 0.006484, 0.06751, 0.0209, 0.1819, 0.01698, 0.003094, 0.03383, 0.8047, 0.06446, 0.812, 0.1265, 0.1205, 0.01615, 0.04773, 0.0835, 0.05542, 0.2674, 0.157, 0.5215, 0.3851, 0.07421, 0.1785, 0.001169, 0.08278, 0.02439, 0.01702, 0.4909, 0.03, 0.4616, 0.2346, 0.0006177, 0.1854, 0.007898, 0.8114, 0.06162, 0.8161, 0.1538, 0.4963, 0.06257, 0.0554, 0.01299, 0.1574, 0.02175, 0.7216, 0.07837, 0.7739, 0.1525, 0.01872, 0.08597, 0.05411, 0.006484, 0.06751, 0.0209, 0.1819, 0.01698, 0.003094, 0.03383, 0.8047, 0.06446, 0.812, 0.1265, 0.1205, 0.05062, 0.01615, 0.04773, 0.0835, 0.05542, 0.2674, 0.157, 0.5215, 0.3851, 0.07421, 0.1785, 0.001169, 0.08278, 0.02439, 0.01702, 0.4909, 0.03, 0.4616, 0.2346, 0.0006177]): _vg.add([_i], _w, 'REPLACE')
_vg = ob_veau.vertex_groups.new(name='tete')
for _i, _w in zip([21, 22, 23, 24, 25, 26, 27, 28, 29, 30, 31, 32, 33, 34, 35, 36, 37, 38, 39, 44, 47, 48, 51, 53, 56, 58, 60, 62, 64, 66, 68, 70, 73, 74, 126, 148, 149, 150, 151, 152, 153, 154, 155, 156, 157, 158, 159, 160, 161, 162, 163, 164, 165, 166, 167, 174, 175, 176, 177, 178, 179, 180, 181, 182, 183, 248, 249, 251, 254, 255, 256, 257, 295, 296, 297, 298, 299, 300, 301, 302, 303, 304, 305, 306, 307, 308, 309, 310, 311, 333, 334, 335, 336, 337, 338, 339, 340, 341, 342, 343, 344, 345, 346, 347, 348, 349, 350, 351, 356, 359, 360, 363, 365, 368, 370, 372, 374, 376, 378, 380, 382, 385, 386, 441, 445, 446, 467, 468, 469, 470, 471, 472, 473, 474, 475, 476, 477, 478, 479, 480, 481, 482, 483, 484, 485, 486, 495, 496, 497, 498, 499, 500, 501, 502, 503, 504, 505, 506, 598, 599, 601, 604, 605, 606, 607], [0.08799, 0.0159, 0.2076, 0.1199, 0.552, 0.01968, 0.7451, 0.06234, 0.8363, 0.5913, 0.9065, 0.9098, 0.992, 0.9925, 0.9968, 0.9976, 0.9987, 0.7843, 0.8864, 0.09215, 0.243, 0.1191, 0.944, 0.004946, 0.1936, 0.869, 0.9972, 0.119, 0.566, 0.992, 0.9985, 0.1152, 0.9994, 0.998, 0.001697, 0.02061, 0.0604, 0.08249, 0.1373, 0.2168, 0.3476, 0.2213, 0.6151, 0.262, 0.776, 0.7309, 0.8617, 0.9726, 0.9878, 0.9942, 0.9954, 0.9985, 0.9988, 0.9996, 0.9995, 0.8464, 0.959, 0.9814, 0.8283, 0.9336, 0.8655, 0.8124, 0.952, 0.9176, 0.7654, 0.3908, 0.1453, 0.01604, 0.3571, 0.2511, 0.4263, 0.5322, 0.07976, 0.004905, 0.1871, 0.1221, 0.5296, 0.4248, 0.8036, 0.1529, 0.8996, 0.2124, 0.9563, 0.9242, 0.9978, 0.993, 0.9988, 0.9981, 0.9996, 0.08799, 0.0159, 0.2076, 0.1199, 0.552, 0.01968, 0.7451, 0.06234, 0.8363, 0.5913, 0.9065, 0.9098, 0.992, 0.9925, 0.9968, 0.9976, 0.9987, 0.7843, 0.8864, 0.09215, 0.243, 0.1191, 0.944, 0.004946, 0.1936, 0.869, 0.9972, 0.119, 0.566, 0.992, 0.9985, 0.1152, 0.9994, 0.998, 0.001697, 0.9996, 0.9998, 0.02061, 0.0604, 0.08249, 0.1373, 0.2168, 0.3476, 0.2213, 0.6151, 0.262, 0.776, 0.7309, 0.8617, 0.9726, 0.9878, 0.9942, 0.9954, 0.9985, 0.9988, 0.9996, 0.9995, 0.7731, 0.9885, 0.8464, 0.959, 0.9814, 0.8283, 0.9336, 0.8655, 0.8124, 0.952, 0.9176, 0.7654, 0.3908, 0.1453, 0.01604, 0.3571, 0.2511, 0.4263, 0.5322]): _vg.add([_i], _w, 'REPLACE')
_vg = ob_veau.vertex_groups.new(name='oreille.L')
for _i, _w in zip([24, 25, 26, 27, 28, 29, 30, 32, 47, 48, 58, 62, 70, 150, 152, 153, 154, 155, 156, 157, 158, 159, 174, 177, 178, 179, 180, 181, 182, 183, 246, 247, 248, 249, 250, 251, 252, 253, 254, 255, 256, 257, 258, 259, 260, 261, 262, 263, 264, 265, 266, 267, 268, 269, 270, 271, 272, 273, 274, 275, 300, 302, 304, 306, 359, 360, 370, 495, 500, 505, 506, 599], [0.05212, 0.02813, 0.9277, 0.0186, 0.9277, 0.01151, 0.3842, 0.07016, 0.5601, 0.7413, 0.09847, 0.008601, 0.7391, 0.0009642, 0.09797, 0.0793, 0.681, 0.09677, 0.7007, 0.06568, 0.2418, 0.06383, 0.1332, 0.1379, 0.02243, 0.1161, 0.1736, 0.01968, 0.05264, 0.1707, 0.9922, 0.9905, 0.1016, 0.6675, 0.9711, 0.9618, 0.9771, 0.982, 0.1657, 0.721, 0.2678, 0.4282, 0.9941, 0.9936, 0.9927, 0.9955, 0.9993, 0.9958, 0.9992, 0.9989, 0.9973, 0.9988, 0.9998, 0.9992, 0.9997, 0.9996, 0.9998, 0.9998, 0.9999, 0.9999, 0.02512, 0.3955, 0.3811, 0.02249, 0.1696, 0.09685, 0.002984, 0.1094, 0.001508, 0.001795, 0.0546, 0.1464]): _vg.add([_i], _w, 'REPLACE')
_vg = ob_veau.vertex_groups.new(name='oreille.R')
for _i, _w in zip([47, 48, 58, 177, 182, 183, 249, 300, 302, 304, 306, 336, 337, 338, 339, 340, 341, 342, 344, 359, 360, 370, 374, 382, 469, 471, 472, 473, 474, 475, 476, 477, 478, 495, 497, 500, 501, 502, 503, 504, 505, 506, 596, 597, 598, 599, 600, 601, 602, 603, 604, 605, 606, 607, 608, 609, 610, 611, 612, 613, 614, 615, 616, 617, 618, 619, 620, 621, 622, 623, 624, 625], [0.1696, 0.09685, 0.002984, 0.001508, 0.001795, 0.0546, 0.1464, 0.02512, 0.3955, 0.3811, 0.02249, 0.05212, 0.02813, 0.9277, 0.0186, 0.9277, 0.01151, 0.3842, 0.07016, 0.5601, 0.7413, 0.09847, 0.008601, 0.7391, 0.0009642, 0.09797, 0.0793, 0.681, 0.09677, 0.7007, 0.06568, 0.2418, 0.06383, 0.1094, 0.1332, 0.1379, 0.02243, 0.1161, 0.1736, 0.01968, 0.05264, 0.1707, 0.9922, 0.9905, 0.1016, 0.6675, 0.9711, 0.9618, 0.9771, 0.982, 0.1657, 0.721, 0.2678, 0.4282, 0.9941, 0.9936, 0.9927, 0.9955, 0.9993, 0.9958, 0.9992, 0.9989, 0.9973, 0.9988, 0.9998, 0.9992, 0.9997, 0.9996, 0.9998, 0.9998, 0.9999, 0.9999]): _vg.add([_i], _w, 'REPLACE')
_vg = ob_veau.vertex_groups.new(name='patte.avant.haut.R')
for _i, _w in zip([1, 7, 21, 23, 40, 41, 44, 46, 52, 56, 61, 64, 69, 125, 126, 149, 229, 277, 279, 281, 283, 285, 287, 295, 297, 299, 312, 313, 314, 315, 316, 317, 318, 319, 321, 323, 325, 333, 335, 337, 352, 353, 355, 356, 358, 364, 366, 367, 368, 373, 376, 381, 438, 439, 440, 441, 447, 448, 449, 450, 451, 452, 453, 454, 455, 456, 457, 458, 459, 467, 468, 469, 470, 491, 492, 572, 573, 574, 576, 577, 578, 579, 592, 593, 594], [0.002094, 0.003699, 0.07354, 0.04713, 0.04156, 0.09103, 0.1505, 0.02038, 0.04234, 0.08546, 0.1591, 0.01045, 0.06713, 0.07901, 0.2046, 0.00108, 0.1036, 0.4858, 0.4831, 0.4147, 0.2941, 0.1063, 0.05099, 0.2248, 0.1161, 0.02992, 0.1492, 0.9411, 0.1733, 0.9312, 0.1157, 0.9296, 0.05277, 0.7397, 0.2231, 0.0888, 0.001175, 0.3016, 0.1321, 0.03284, 0.9403, 0.8852, 0.0188, 0.25, 0.06699, 0.8568, 0.02581, 0.002173, 0.1345, 0.4503, 0.03743, 0.1467, 0.4203, 0.04291, 0.7328, 0.6065, 0.7818, 0.9137, 0.9521, 0.8604, 0.8814, 0.663, 0.6087, 0.2102, 0.2181, 0.07874, 0.08395, 0.009833, 0.009924, 0.1514, 0.2754, 0.04668, 0.09854, 0.3547, 0.7142, 0.01407, 0.01934, 0.4579, 0.938, 0.1721, 0.0223, 0.8337, 0.8536, 0.9652, 0.004141]): _vg.add([_i], _w, 'REPLACE')
_vg = ob_veau.vertex_groups.new(name='patte.avant.bas.R')
for _i, _w in zip([315, 317, 364, 408, 409, 410, 411, 413, 415, 570, 571, 572, 573, 576, 579, 580, 581, 582, 583, 594, 595], [0.06071, 0.04148, 0.009372, 0.5403, 0.8604, 0.5448, 0.8625, 0.03047, 0.02828, 0.9708, 0.9564, 0.9392, 0.9553, 0.05332, 0.02636, 0.8486, 0.8622, 0.01856, 0.01119, 0.9624, 0.9731]): _vg.add([_i], _w, 'REPLACE')
_vg = ob_veau.vertex_groups.new(name='pied.avant.R')
for _i, _w in zip([408, 409, 410, 411, 412, 413, 414, 415, 416, 417, 418, 419, 420, 421, 422, 423, 425, 427, 571, 572, 580, 581, 582, 583, 584, 585, 586, 587, 588], [0.4575, 0.1331, 0.454, 0.1323, 0.9736, 0.9522, 0.9796, 0.9512, 0.8897, 0.5086, 0.8821, 0.5067, 0.09615, 0.08251, 0.08239, 0.08007, 0.004499, 0.004779, 0.009564, 0.006893, 0.1474, 0.1353, 0.9618, 0.9688, 0.861, 0.8589, 0.09741, 0.08938, 0.001292]): _vg.add([_i], _w, 'REPLACE')
_vg = ob_veau.vertex_groups.new(name='doigt.avant.R')
for _i, _w in zip([416, 417, 418, 419, 420, 421, 422, 423, 424, 425, 426, 427, 428, 429, 430, 431, 584, 585, 586, 587, 588, 589, 590, 591], [0.1081, 0.4913, 0.116, 0.4931, 0.9036, 0.9174, 0.9174, 0.9199, 0.9824, 0.9727, 0.9864, 0.9726, 0.9978, 0.9877, 0.9977, 0.987, 0.1376, 0.1398, 0.9024, 0.9105, 0.9743, 0.9761, 0.9942, 0.996]): _vg.add([_i], _w, 'REPLACE')
_vg = ob_veau.vertex_groups.new(name='patte.arr.haut.R')
for _i, _w in zip([13, 18, 45, 46, 57, 65, 71, 72, 123, 146, 147, 168, 169, 185, 186, 187, 285, 287, 289, 292, 293, 320, 321, 322, 323, 324, 325, 326, 327, 328, 330, 331, 357, 358, 369, 371, 377, 379, 381, 383, 384, 391, 433, 434, 435, 436, 443, 444, 455, 456, 457, 458, 459, 460, 461, 462, 463, 464, 465, 466, 487, 488, 489, 490, 493, 494, 507, 508, 509, 510, 511, 522, 523, 524, 525], [0.00167, 0.07489, 0.0909, 0.02528, 0.04647, 0.1121, 0.162, 0.1229, 0.1133, 0.05189, 0.07162, 0.1934, 0.175, 0.05404, 0.1456, 0.1323, 0.001646, 0.05511, 0.1561, 0.3675, 0.445, 0.003164, 0.04891, 0.02996, 0.1289, 0.05788, 0.3699, 0.123, 0.4547, 0.6389, 0.8036, 0.1878, 0.2295, 0.07531, 0.4537, 0.01462, 0.726, 0.08851, 0.01707, 0.6339, 0.7044, 0.002638, 0.1358, 0.1934, 0.03121, 0.6376, 0.463, 0.4383, 0.06233, 0.04428, 0.2011, 0.1152, 0.4406, 0.1658, 0.6051, 0.2288, 0.8944, 0.9115, 0.8416, 0.864, 0.7129, 0.7359, 0.7464, 0.2844, 0.26, 0.3857, 0.2329, 0.05315, 0.7328, 0.3628, 0.7226, 0.924, 0.875, 0.4253, 0.4379]): _vg.add([_i], _w, 'REPLACE')
_vg = ob_veau.vertex_groups.new(name='patte.arr.bas.R')
for _i, _w in zip([45, 46, 57, 123, 139, 141, 287, 288, 289, 293, 321, 323, 325, 327, 329, 331, 357, 358, 362, 369, 377, 384, 388, 389, 390, 391, 392, 393, 394, 395, 433, 436, 455, 457, 458, 459, 460, 461, 463, 465, 488, 489, 493, 494, 508, 511, 512, 513, 514, 515, 523, 524, 525], [0.06442, 0.003985, 0.008992, 0.008244, 0.09987, 0.0002656, 0.02986, 0.07007, 0.1069, 0.05097, 0.01663, 0.09219, 0.1016, 0.1005, 0.9725, 0.7896, 0.1013, 0.05508, 0.08102, 0.1017, 0.1372, 0.1535, 0.8774, 0.9818, 0.929, 0.9544, 0.04947, 0.4751, 0.03183, 0.4777, 0.8352, 0.1967, 0.02188, 0.1001, 0.01272, 0.09991, 0.01842, 0.07729, 0.07633, 0.09131, 0.06035, 0.1411, 0.1061, 0.09692, 0.9416, 0.1224, 0.949, 0.9625, 0.1009, 0.07026, 0.1026, 0.07003, 0.05971]): _vg.add([_i], _w, 'REPLACE')
_vg = ob_veau.vertex_groups.new(name='pied.arr.R')
for _i, _w in zip([388, 390, 392, 393, 394, 395, 396, 397, 398, 399, 400, 401, 402, 403, 512, 513, 514, 515, 516, 517, 518, 519], [0.1323, 0.1003, 0.9471, 0.5283, 0.9555, 0.5291, 0.9607, 0.5344, 0.9575, 0.5309, 0.04728, 0.04612, 0.03389, 0.03158, 0.05405, 0.005931, 0.8966, 0.9206, 0.928, 0.9358, 0.04771, 0.04524]): _vg.add([_i], _w, 'REPLACE')
_vg = ob_veau.vertex_groups.new(name='doigt.arr.R')
for _i, _w in zip([396, 397, 398, 399, 400, 401, 402, 403, 404, 405, 406, 407, 516, 517, 518, 519, 520, 521], [0.02759, 0.4671, 0.03213, 0.472, 0.9514, 0.9521, 0.958, 0.9595, 0.9928, 0.9794, 0.9935, 0.9804, 0.07621, 0.06404, 0.9513, 0.9524, 0.9892, 0.9929]): _vg.add([_i], _w, 'REPLACE')
_vg = ob_veau.vertex_groups.new(name='controle.patte.arr.L')
_vg = ob_veau.vertex_groups.new(name='controle.patte.arr.R')
_vg = ob_veau.vertex_groups.new(name='queue.001')
for _i, _w in zip([12, 14, 16, 18, 49, 50, 59, 67, 71, 121, 122, 147, 168, 185, 186, 200, 201, 203, 286, 288, 290, 291, 292, 324, 326, 328, 330, 361, 362, 371, 379, 383, 432, 434, 435, 444, 466, 487, 507, 509, 510, 526, 527, 528, 529, 532, 533], [0.005232, 0.06418, 0.1702, 0.07119, 0.002295, 0.06883, 0.179, 0.6517, 0.14, 0.1625, 0.8186, 0.01178, 0.05254, 0.1277, 0.3619, 0.2355, 0.4725, 0.02131, 0.003902, 0.07115, 0.187, 0.9415, 0.1886, 0.005232, 0.06418, 0.1702, 0.07119, 0.002295, 0.06883, 0.179, 0.6517, 0.14, 0.8529, 0.1625, 0.8186, 0.07317, 0.01178, 0.05254, 0.4134, 0.1277, 0.3619, 0.2355, 0.1012, 0.4725, 0.491, 0.02131, 0.02245]): _vg.add([_i], _w, 'REPLACE')
_vg = ob_veau.vertex_groups.new(name='queue.002')
for _i, _w in zip([16, 67, 71, 185, 186, 200, 201, 202, 203, 204, 205, 291, 292, 328, 379, 383, 507, 509, 510, 526, 527, 528, 529, 530, 531, 532, 533, 534, 535, 536, 537], [0.04488, 0.2284, 0.03012, 0.02335, 0.107, 0.7339, 0.5215, 0.8971, 0.9168, 0.06462, 0.06183, 0.03393, 0.05161, 0.04488, 0.2284, 0.03012, 0.1002, 0.02335, 0.107, 0.7339, 0.882, 0.5215, 0.5059, 0.8971, 0.8756, 0.9168, 0.9181, 0.06462, 0.0563, 0.06183, 0.05696]): _vg.add([_i], _w, 'REPLACE')
_vg = ob_veau.vertex_groups.new(name='queue.003')
for _i, _w in zip([202, 203, 204, 205, 206, 207, 530, 531, 532, 533, 534, 535, 536, 537, 538, 539, 540], [0.08102, 0.04246, 0.8847, 0.9101, 0.01719, 0.0003966, 0.08102, 0.1118, 0.04246, 0.03904, 0.8847, 0.8734, 0.9101, 0.9191, 0.01719, 0.01286, 0.0003965]): _vg.add([_i], _w, 'REPLACE')
_vg = ob_veau.vertex_groups.new(name='queue.004')
for _i, _w in zip([204, 205, 206, 207, 208, 209, 534, 535, 536, 538, 539, 540, 541, 542, 543, 544, 545], [0.04975, 0.001948, 0.9635, 0.9728, 0.9815, 0.9822, 0.04975, 0.0704, 0.001948, 0.9635, 0.966, 0.9728, 0.9798, 0.9815, 0.9806, 0.9822, 0.9804]): _vg.add([_i], _w, 'REPLACE')
_vg = ob_veau.vertex_groups.new(name='queue.005')
for _i, _w in zip([210, 211, 546, 547, 548, 549], [0.9739, 0.9729, 0.9739, 0.9791, 0.9729, 0.9789]): _vg.add([_i], _w, 'REPLACE')
_vg = ob_veau.vertex_groups.new(name='queue.006')
_vg = ob_veau.vertex_groups.new(name='queue.007')
for _i, _w in zip([212, 213, 214, 215, 216, 217, 550, 551, 552, 553, 554, 555, 556, 557, 558, 559, 560, 561], [0.9884, 0.9865, 0.961, 0.9567, 0.0827, 0.07634, 0.9884, 0.9943, 0.9865, 0.991, 0.961, 0.9735, 0.9567, 0.9717, 0.0827, 0.04128, 0.07634, 0.05965]): _vg.add([_i], _w, 'REPLACE')
_vg = ob_veau.vertex_groups.new(name='queue.008')
for _i, _w in zip([214, 215, 216, 217, 218, 219, 220, 221, 554, 555, 556, 557, 558, 559, 560, 561, 562, 563, 564, 565, 566, 567, 568, 569], [0.02749, 0.03596, 0.9173, 0.9236, 0.9921, 0.9931, 0.9988, 0.999, 0.02749, 0.002791, 0.03596, 0.006339, 0.9173, 0.9544, 0.9236, 0.9403, 0.9921, 0.9963, 0.9931, 0.9979, 0.9988, 0.9991, 0.999, 0.9991]): _vg.add([_i], _w, 'REPLACE')
_m = ob_veau.modifiers.new('Armature', 'ARMATURE')
_m.object = ob_armature_veau

# ---- collection membership
col_collection_1.objects.link(ob_sun)
col_collection_1.objects.link(ob_armature_veau)
col_collection_1.objects.link(ob_veau)

# ---- scene / render settings (as saved in the file)
scene.frame_start = 1; scene.frame_end = 250; scene.frame_set(1)
scene.render.engine = 'CYCLES'
scene.render.resolution_percentage = 50
scene.render.dither_intensity = 0.0
scene.cycles.use_denoising = False
scene.cycles.samples = 128
scene.cycles.sampling_pattern = 'TABULATED_SOBOL'
scene.cycles.light_sampling_threshold = 0.0
scene.cycles.use_adaptive_sampling = False
scene.cycles.use_light_tree = False
scene.cycles.blur_glossy = 0.0
scene.cycles.sample_clamp_indirect = 0.0
scene.view_settings.view_transform = 'Standard'
bpy.context.view_layer.update()

# ---- added for rendering (the .blend has no active camera): camera
cam_auto = bpy.data.cameras.new('AutoCamera')
cam_auto.lens = 50.0
cam_auto.sensor_width = 36.0
cam_auto.clip_end = 1000.0
ob_auto_camera = bpy.data.objects.new('AutoCamera', cam_auto)
scene.collection.objects.link(ob_auto_camera)
ob_auto_camera.location = (4.66095, -5.16841, 5.13752)
ob_auto_camera.rotation_euler = (1.09748, -7.21219e-08, 0.694738)
scene.camera = ob_auto_camera
bpy.context.view_layer.update()
